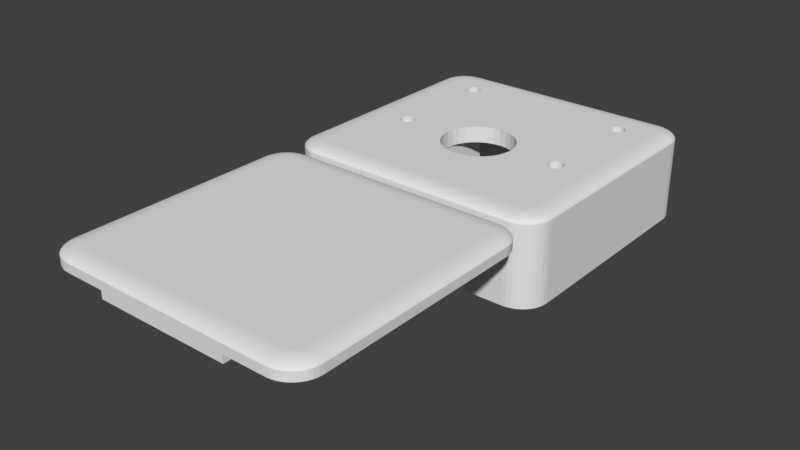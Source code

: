 # Source: CameraEnclosure.blend  (saved by Blender 2.78.0; exported with 4.5.12 LTS)
import bpy
from mathutils import Matrix  # noqa: F401  (used for matrix-valued properties, if any)

bpy.ops.wm.read_factory_settings(use_empty=True)
scene = bpy.context.scene
scene.name = 'Scene'

# ---- collections
col_collection_1 = bpy.data.collections.new('Collection 1'); scene.collection.children.link(col_collection_1)

# ---- world
world_world = bpy.data.worlds.new('World'); scene.world = world_world
world_world.color = (0.05088, 0.05088, 0.05088)
world_world.use_sun_shadow = False
world_world.sun_shadow_jitter_overblur = 0.0
world_world.cycles.sampling_method = 'MANUAL'

# ---- meshes
me_cylinder_006 = bpy.data.meshes.new('Cylinder.006')
me_cylinder_006.from_pydata([(-4.5, -4.5, 1.998), (-4.5, 14.22, 1.998), (4.5, -4.5, 1.998), (4.5, 14.22, 1.998), (12.15, 15.35, 10.57), (13.2, 14.32, 10.57), (13.95, 16.07, 10.57), (12.31, 15.33, 10.57), (12.47, 15.3, 10.57), (12.63, 15.23, 10.57), (12.77, 15.15, 10.57), (12.89, 15.05, 10.57), (13.0, 14.92, 10.57), (13.09, 14.79, 10.57), (13.15, 14.64, 10.57), (13.19, 14.48, 10.57), (13.2, 14.27, 5.627), (12.15, 15.35, 5.627), (13.19, 14.48, 5.627), (13.15, 14.64, 5.627), (13.09, 14.79, 5.627), (13.0, 14.92, 5.627), (12.89, 15.05, 5.627), (12.77, 15.15, 5.627), (12.63, 15.23, 5.627), (12.47, 15.3, 5.627), (12.31, 15.33, 5.627), (13.2, -9.156, 10.57), (12.15, -10.18, 10.57), (13.95, -10.9, 10.57), (13.19, -9.315, 10.57), (13.15, -9.471, 10.57), (13.09, -9.619, 10.57), (13.0, -9.756, 10.57), (12.89, -9.877, 10.57), (12.77, -9.982, 10.57), (12.63, -10.07, 10.57), (12.47, -10.13, 10.57), (12.31, -10.16, 10.57), (12.15, -10.18, 5.627), (13.2, -9.156, 5.627), (12.31, -10.16, 5.627), (12.47, -10.13, 5.627), (12.63, -10.07, 5.627), (12.77, -9.982, 5.627), (12.89, -9.877, 5.627), (13.0, -9.756, 5.627), (13.09, -9.619, 5.627), (13.15, -9.471, 5.627), (13.19, -9.315, 5.627), (-13.2, 14.32, 10.57), (-12.15, 15.35, 10.57), (-13.95, 16.07, 10.57), (-13.19, 14.48, 10.57), (-13.15, 14.64, 10.57), (-13.09, 14.79, 10.57), (-13.0, 14.92, 10.57), (-12.89, 15.05, 10.57), (-12.77, 15.15, 10.57), (-12.63, 15.23, 10.57), (-12.47, 15.3, 10.57), (-12.31, 15.33, 10.57), (-12.15, 15.35, 5.627), (-13.2, 14.32, 5.627), (-12.31, 15.33, 5.627), (-12.47, 15.3, 5.627), (-12.63, 15.23, 5.627), (-12.77, 15.15, 5.627), (-12.89, 15.05, 5.627), (-13.0, 14.92, 5.627), (-13.09, 14.79, 5.627), (-13.15, 14.64, 5.627), (-13.19, 14.48, 5.627), (-12.15, -10.18, 10.57), (-13.2, -9.156, 10.57), (-13.95, -10.9, 10.57), (-12.31, -10.16, 10.57), (-12.47, -10.13, 10.57), (-12.63, -10.07, 10.57), (-12.77, -9.982, 10.57), (-12.89, -9.877, 10.57), (-13.0, -9.756, 10.57), (-13.09, -9.619, 10.57), (-13.15, -9.471, 10.57), (-13.19, -9.315, 10.57), (-13.2, -9.156, 5.627), (-12.15, -10.18, 5.627), (-13.19, -9.315, 5.627), (-13.15, -9.471, 5.627), (-13.09, -9.619, 5.627), (-13.0, -9.756, 5.627), (-12.89, -9.877, 5.627), (-12.77, -9.982, 5.627), (-12.63, -10.07, 5.627), (-12.47, -10.13, 5.627), (-12.31, -10.16, 5.627), (16.6, 15.29, 10.57), (13.15, 18.62, 10.57), (14.16, 16.27, 10.57), (16.55, 15.81, 10.57), (16.43, 16.32, 10.57), (16.22, 16.8, 10.57), (15.94, 17.25, 10.57), (15.59, 17.65, 10.57), (15.17, 17.99, 10.57), (14.71, 18.26, 10.57), (14.21, 18.46, 10.57), (13.69, 18.58, 10.57), (13.15, -13.45, 10.57), (16.6, -10.12, 10.57), (14.16, -11.1, 10.57), (13.69, -13.41, 10.57), (14.21, -13.29, 10.57), (14.71, -13.09, 10.57), (15.17, -12.82, 10.57), (15.59, -12.48, 10.57), (15.94, -12.08, 10.57), (16.22, -11.63, 10.57), (16.43, -11.15, 10.57), (16.55, -10.64, 10.57), (-13.15, 18.62, 10.57), (-16.6, 15.29, 10.57), (-14.16, 16.27, 10.57), (-13.69, 18.58, 10.57), (-14.21, 18.46, 10.57), (-14.71, 18.26, 10.57), (-15.17, 17.99, 10.57), (-15.59, 17.65, 10.57), (-15.94, 17.25, 10.57), (-16.22, 16.8, 10.57), (-16.43, 16.32, 10.57), (-16.55, 15.81, 10.57), (-16.6, -10.12, 10.57), (-13.15, -13.45, 10.57), (-14.16, -11.1, 10.57), (-16.55, -10.64, 10.57), (-16.43, -11.15, 10.57), (-16.22, -11.63, 10.57), (-15.94, -12.08, 10.57), (-15.59, -12.48, 10.57), (-15.17, -12.82, 10.57), (-14.71, -13.09, 10.57), (-14.21, -13.29, 10.57), (-13.69, -13.41, 10.57), (13.05, 16.31, 2.384e-06), (13.15, 18.62, 0.8048), (13.07, 16.67, 0.00991), (13.08, 17.02, 0.03939), (13.1, 17.36, 0.08771), (13.11, 17.67, 0.1537), (13.12, 17.94, 0.2357), (13.13, 18.18, 0.3317), (13.14, 18.37, 0.4394), (13.14, 18.51, 0.5561), (13.15, 18.59, 0.6789), (14.2, 15.2, 2.384e-06), (16.6, 15.29, 0.8048), (14.57, 15.21, 0.00991), (14.94, 15.23, 0.03939), (15.29, 15.24, 0.08771), (15.61, 15.25, 0.1537), (15.89, 15.26, 0.2357), (16.14, 15.27, 0.3317), (16.33, 15.28, 0.4394), (16.48, 15.29, 0.5561), (16.57, 15.29, 0.6789), (13.31, 16.29, 2.384e-06), (13.69, 18.58, 0.8048), (13.37, 16.65, 0.00991), (13.43, 17.0, 0.03939), (13.48, 17.33, 0.08771), (13.53, 17.64, 0.1537), (13.58, 17.91, 0.2357), (13.61, 18.14, 0.3317), (13.65, 18.33, 0.4394), (13.67, 18.47, 0.5561), (13.68, 18.55, 0.6789), (13.47, 16.25, 2.384e-06), (14.21, 18.46, 0.8048), (13.59, 16.6, 0.00991), (13.7, 16.93, 0.03939), (13.81, 17.25, 0.08771), (13.91, 17.55, 0.1537), (14.0, 17.81, 0.2357), (14.07, 18.04, 0.3317), (14.13, 18.22, 0.4394), (14.18, 18.35, 0.5561), (14.2, 18.43, 0.6789), (13.62, 16.19, 2.384e-06), (14.71, 18.26, 0.8048), (13.79, 16.51, 0.00991), (13.96, 16.83, 0.03939), (14.12, 17.13, 0.08771), (14.26, 17.41, 0.1537), (14.39, 17.65, 0.2357), (14.5, 17.86, 0.3317), (14.59, 18.03, 0.4394), (14.66, 18.16, 0.5561), (14.7, 18.23, 0.6789), (13.76, 16.11, 2.384e-06), (15.17, 17.99, 0.8048), (13.98, 16.4, 0.00991), (14.2, 16.69, 0.03939), (14.4, 16.96, 0.08771), (14.59, 17.21, 0.1537), (14.76, 17.44, 0.2357), (14.9, 17.63, 0.3317), (15.02, 17.78, 0.4394), (15.11, 17.89, 0.5561), (15.16, 17.96, 0.6789), (13.88, 16.0, 2.384e-06), (15.59, 17.65, 0.8048), (14.15, 16.26, 0.00991), (14.41, 16.51, 0.03939), (14.66, 16.75, 0.08771), (14.88, 16.97, 0.1537), (15.09, 17.17, 0.2357), (15.26, 17.33, 0.3317), (15.4, 17.47, 0.4394), (15.5, 17.57, 0.5561), (15.56, 17.63, 0.6789), (13.99, 15.88, 2.384e-06), (15.94, 17.25, 0.8048), (14.3, 16.1, 0.00991), (14.59, 16.31, 0.03939), (14.87, 16.5, 0.08771), (15.13, 16.69, 0.1537), (15.37, 16.85, 0.2357), (15.57, 16.99, 0.3317), (15.73, 17.1, 0.4394), (15.84, 17.18, 0.5561), (15.91, 17.23, 0.6789), (14.08, 15.75, 2.384e-06), (16.22, 16.8, 0.8048), (14.41, 15.91, 0.00991), (14.74, 16.07, 0.03939), (15.05, 16.23, 0.08771), (15.34, 16.37, 0.1537), (15.59, 16.49, 0.2357), (15.81, 16.6, 0.3317), (15.99, 16.69, 0.4394), (16.11, 16.75, 0.5561), (16.19, 16.79, 0.6789), (14.14, 15.6, 2.384e-06), (16.43, 16.32, 0.8048), (14.5, 15.71, 0.00991), (14.85, 15.82, 0.03939), (15.18, 15.93, 0.08771), (15.48, 16.02, 0.1537), (15.76, 16.11, 0.2357), (15.99, 16.18, 0.3317), (16.18, 16.24, 0.4394), (16.31, 16.29, 0.5561), (16.4, 16.31, 0.6789), (14.18, 15.45, 2.384e-06), (16.55, 15.81, 0.8048), (14.55, 15.51, 0.00991), (14.91, 15.56, 0.03939), (15.26, 15.61, 0.08771), (15.57, 15.66, 0.1537), (15.86, 15.71, 0.2357), (16.1, 15.74, 0.3317), (16.29, 15.77, 0.4394), (16.44, 15.79, 0.5561), (16.52, 15.81, 0.6789), (14.2, -10.03, 2.384e-06), (16.6, -10.12, 0.8048), (14.57, -10.04, 0.00991), (14.94, -10.06, 0.03939), (15.29, -10.07, 0.08771), (15.61, -10.08, 0.1537), (15.89, -10.09, 0.2357), (16.14, -10.1, 0.3317), (16.33, -10.11, 0.4394), (16.48, -10.12, 0.5561), (16.57, -10.12, 0.6789), (13.05, -11.14, 2.384e-06), (13.15, -13.45, 0.8048), (13.07, -11.5, 0.00991), (13.08, -11.85, 0.03939), (13.1, -12.19, 0.08771), (13.11, -12.5, 0.1537), (13.12, -12.78, 0.2357), (13.13, -13.01, 0.3317), (13.14, -13.2, 0.4394), (13.14, -13.34, 0.5561), (13.15, -13.43, 0.6789), (14.18, -10.28, 2.384e-06), (16.55, -10.64, 0.8048), (14.55, -10.34, 0.00991), (14.91, -10.39, 0.03939), (15.26, -10.44, 0.08771), (15.57, -10.49, 0.1537), (15.86, -10.54, 0.2357), (16.1, -10.57, 0.3317), (16.29, -10.6, 0.4394), (16.44, -10.62, 0.5561), (16.52, -10.64, 0.6789), (14.14, -10.43, 2.384e-06), (16.43, -11.15, 0.8048), (14.5, -10.55, 0.00991), (14.85, -10.65, 0.03939), (15.18, -10.76, 0.08771), (15.48, -10.86, 0.1537), (15.76, -10.94, 0.2357), (15.99, -11.01, 0.3317), (16.18, -11.07, 0.4394), (16.31, -11.12, 0.5561), (16.4, -11.14, 0.6789), (14.08, -10.58, 2.384e-06), (16.22, -11.63, 0.8048), (14.41, -10.74, 0.00991), (14.74, -10.91, 0.03939), (15.05, -11.06, 0.08771), (15.34, -11.2, 0.1537), (15.59, -11.33, 0.2357), (15.81, -11.43, 0.3317), (15.99, -11.52, 0.4394), (16.11, -11.58, 0.5561), (16.19, -11.62, 0.6789), (13.99, -10.71, 2.384e-06), (15.94, -12.08, 0.8048), (14.3, -10.93, 0.00991), (14.59, -11.14, 0.03939), (14.87, -11.33, 0.08771), (15.13, -11.52, 0.1537), (15.37, -11.68, 0.2357), (15.57, -11.82, 0.3317), (15.73, -11.93, 0.4394), (15.84, -12.01, 0.5561), (15.91, -12.06, 0.6789), (13.88, -10.83, 2.384e-06), (15.59, -12.48, 0.8048), (14.15, -11.09, 0.00991), (14.41, -11.34, 0.03939), (14.66, -11.58, 0.08771), (14.88, -11.8, 0.1537), (15.09, -12.0, 0.2357), (15.26, -12.16, 0.3317), (15.4, -12.3, 0.4394), (15.5, -12.4, 0.5561), (15.56, -12.46, 0.6789), (13.76, -10.94, 2.384e-06), (15.17, -12.82, 0.8048), (13.98, -11.23, 0.00991), (14.2, -11.52, 0.03939), (14.4, -11.79, 0.08771), (14.59, -12.04, 0.1537), (14.76, -12.27, 0.2357), (14.9, -12.46, 0.3317), (15.02, -12.61, 0.4394), (15.11, -12.73, 0.5561), (15.16, -12.79, 0.6789), (13.62, -11.02, 2.384e-06), (14.71, -13.09, 0.8048), (13.79, -11.34, 0.00991), (13.96, -11.66, 0.03939), (14.12, -11.96, 0.08771), (14.26, -12.24, 0.1537), (14.39, -12.48, 0.2357), (14.5, -12.7, 0.3317), (14.59, -12.87, 0.4394), (14.66, -12.99, 0.5561), (14.7, -13.07, 0.6789), (13.47, -11.08, 2.384e-06), (14.21, -13.29, 0.8048), (13.59, -11.43, 0.00991), (13.7, -11.76, 0.03939), (13.81, -12.08, 0.08771), (13.91, -12.38, 0.1537), (14.0, -12.64, 0.2357), (14.07, -12.87, 0.3317), (14.13, -13.05, 0.4394), (14.18, -13.18, 0.5561), (14.2, -13.26, 0.6789), (13.31, -11.12, 2.384e-06), (13.69, -13.41, 0.8048), (13.37, -11.48, 0.00991), (13.43, -11.83, 0.03939), (13.48, -12.16, 0.08771), (13.53, -12.47, 0.1537), (13.58, -12.74, 0.2357), (13.61, -12.97, 0.3317), (13.65, -13.16, 0.4394), (13.67, -13.3, 0.5561), (13.68, -13.38, 0.6789), (-14.2, 15.2, 2.384e-06), (-16.6, 15.29, 0.8048), (-14.57, 15.21, 0.00991), (-14.94, 15.23, 0.03939), (-15.29, 15.24, 0.08771), (-15.61, 15.25, 0.1537), (-15.89, 15.26, 0.2357), (-16.14, 15.27, 0.3317), (-16.33, 15.28, 0.4394), (-16.48, 15.29, 0.5561), (-16.57, 15.29, 0.6789), (-13.05, 16.31, 2.384e-06), (-13.15, 18.62, 0.8048), (-13.07, 16.67, 0.00991), (-13.08, 17.02, 0.03939), (-13.1, 17.36, 0.08771), (-13.11, 17.67, 0.1537), (-13.12, 17.94, 0.2357), (-13.13, 18.18, 0.3317), (-13.14, 18.37, 0.4394), (-13.14, 18.51, 0.5561), (-13.15, 18.59, 0.6789), (-14.18, 15.45, 2.384e-06), (-16.55, 15.81, 0.8048), (-14.55, 15.51, 0.00991), (-14.91, 15.56, 0.03939), (-15.26, 15.61, 0.08771), (-15.57, 15.66, 0.1537), (-15.86, 15.71, 0.2357), (-16.1, 15.74, 0.3317), (-16.29, 15.77, 0.4394), (-16.44, 15.79, 0.5561), (-16.52, 15.81, 0.6789), (-14.14, 15.6, 2.384e-06), (-16.43, 16.32, 0.8048), (-14.5, 15.71, 0.00991), (-14.85, 15.82, 0.03939), (-15.18, 15.93, 0.08771), (-15.48, 16.02, 0.1537), (-15.76, 16.11, 0.2357), (-15.99, 16.18, 0.3317), (-16.18, 16.24, 0.4394), (-16.31, 16.29, 0.5561), (-16.4, 16.31, 0.6789), (-14.08, 15.75, 2.384e-06), (-16.22, 16.8, 0.8048), (-14.41, 15.91, 0.00991), (-14.74, 16.07, 0.03939), (-15.05, 16.23, 0.08771), (-15.34, 16.37, 0.1537), (-15.59, 16.49, 0.2357), (-15.81, 16.6, 0.3317), (-15.99, 16.69, 0.4394), (-16.11, 16.75, 0.5561), (-16.19, 16.79, 0.6789), (-13.99, 15.88, 2.384e-06), (-15.94, 17.25, 0.8048), (-14.3, 16.1, 0.00991), (-14.59, 16.31, 0.03939), (-14.87, 16.5, 0.08771), (-15.13, 16.69, 0.1537), (-15.37, 16.85, 0.2357), (-15.57, 16.99, 0.3317), (-15.73, 17.1, 0.4394), (-15.84, 17.18, 0.5561), (-15.91, 17.23, 0.6789), (-13.88, 16.0, 2.384e-06), (-15.59, 17.65, 0.8048), (-14.15, 16.26, 0.00991), (-14.41, 16.51, 0.03939), (-14.66, 16.75, 0.08771), (-14.88, 16.97, 0.1537), (-15.09, 17.17, 0.2357), (-15.26, 17.33, 0.3317), (-15.4, 17.47, 0.4394), (-15.5, 17.57, 0.5561), (-15.56, 17.63, 0.6789), (-13.76, 16.11, 2.384e-06), (-15.17, 17.99, 0.8048), (-13.98, 16.4, 0.00991), (-14.2, 16.69, 0.03939), (-14.4, 16.96, 0.08771), (-14.59, 17.21, 0.1537), (-14.76, 17.44, 0.2357), (-14.9, 17.63, 0.3317), (-15.02, 17.78, 0.4394), (-15.11, 17.89, 0.5561), (-15.16, 17.96, 0.6789), (-13.62, 16.19, 2.384e-06), (-14.71, 18.26, 0.8048), (-13.79, 16.51, 0.00991), (-13.96, 16.83, 0.03939), (-14.12, 17.13, 0.08771), (-14.26, 17.41, 0.1537), (-14.39, 17.65, 0.2357), (-14.5, 17.86, 0.3317), (-14.59, 18.03, 0.4394), (-14.66, 18.16, 0.5561), (-14.7, 18.23, 0.6789), (-13.47, 16.25, 2.384e-06), (-14.21, 18.46, 0.8048), (-13.59, 16.6, 0.00991), (-13.7, 16.93, 0.03939), (-13.81, 17.25, 0.08771), (-13.91, 17.55, 0.1537), (-14.0, 17.81, 0.2357), (-14.07, 18.04, 0.3317), (-14.13, 18.22, 0.4394), (-14.18, 18.35, 0.5561), (-14.2, 18.43, 0.6789), (-13.31, 16.29, 2.384e-06), (-13.69, 18.58, 0.8048), (-13.37, 16.65, 0.00991), (-13.43, 17.0, 0.03939), (-13.48, 17.33, 0.08771), (-13.53, 17.64, 0.1537), (-13.58, 17.91, 0.2357), (-13.61, 18.14, 0.3317), (-13.65, 18.33, 0.4394), (-13.67, 18.47, 0.5561), (-13.68, 18.55, 0.6789), (-13.05, -11.14, 2.384e-06), (-13.15, -13.45, 0.8048), (-13.07, -11.5, 0.00991), (-13.08, -11.85, 0.03939), (-13.1, -12.19, 0.08771), (-13.11, -12.5, 0.1537), (-13.12, -12.78, 0.2357), (-13.13, -13.01, 0.3317), (-13.14, -13.2, 0.4394), (-13.14, -13.34, 0.5561), (-13.15, -13.43, 0.6789), (-14.2, -10.03, 2.384e-06), (-16.6, -10.12, 0.8048), (-14.57, -10.04, 0.00991), (-14.94, -10.06, 0.03939), (-15.29, -10.07, 0.08771), (-15.61, -10.08, 0.1537), (-15.89, -10.09, 0.2357), (-16.14, -10.1, 0.3317), (-16.33, -10.11, 0.4394), (-16.48, -10.12, 0.5561), (-16.57, -10.12, 0.6789), (-13.31, -11.12, 2.384e-06), (-13.69, -13.41, 0.8048), (-13.37, -11.48, 0.00991), (-13.43, -11.83, 0.03939), (-13.48, -12.16, 0.08771), (-13.53, -12.47, 0.1537), (-13.58, -12.74, 0.2357), (-13.61, -12.97, 0.3317), (-13.65, -13.16, 0.4394), (-13.67, -13.3, 0.5561), (-13.68, -13.38, 0.6789), (-13.47, -11.08, 2.384e-06), (-14.21, -13.29, 0.8048), (-13.59, -11.43, 0.00991), (-13.7, -11.76, 0.03939), (-13.81, -12.08, 0.08771), (-13.91, -12.38, 0.1537), (-14.0, -12.64, 0.2357), (-14.07, -12.87, 0.3317), (-14.13, -13.05, 0.4394), (-14.18, -13.18, 0.5561), (-14.2, -13.26, 0.6789), (-13.62, -11.02, 2.384e-06), (-14.71, -13.09, 0.8048), (-13.79, -11.34, 0.00991), (-13.96, -11.66, 0.03939), (-14.12, -11.96, 0.08771), (-14.26, -12.24, 0.1537), (-14.39, -12.48, 0.2357), (-14.5, -12.7, 0.3317), (-14.59, -12.87, 0.4394), (-14.66, -12.99, 0.5561), (-14.7, -13.07, 0.6789), (-13.76, -10.94, 2.384e-06), (-15.17, -12.82, 0.8048), (-13.98, -11.23, 0.00991), (-14.2, -11.52, 0.03939), (-14.4, -11.79, 0.08771), (-14.59, -12.04, 0.1537), (-14.76, -12.27, 0.2357), (-14.9, -12.46, 0.3317), (-15.02, -12.61, 0.4394), (-15.11, -12.73, 0.5561), (-15.16, -12.79, 0.6789), (-13.88, -10.83, 2.384e-06), (-15.59, -12.48, 0.8048), (-14.15, -11.09, 0.00991), (-14.41, -11.34, 0.03939), (-14.66, -11.58, 0.08771), (-14.88, -11.8, 0.1537), (-15.09, -12.0, 0.2357), (-15.26, -12.16, 0.3317), (-15.4, -12.3, 0.4394), (-15.5, -12.4, 0.5561), (-15.56, -12.46, 0.6789), (-13.99, -10.71, 2.384e-06), (-15.94, -12.08, 0.8048), (-14.3, -10.93, 0.00991), (-14.59, -11.14, 0.03939), (-14.87, -11.33, 0.08771), (-15.13, -11.52, 0.1537), (-15.37, -11.68, 0.2357), (-15.57, -11.82, 0.3317), (-15.73, -11.93, 0.4394), (-15.84, -12.01, 0.5561), (-15.91, -12.06, 0.6789), (-14.08, -10.58, 2.384e-06), (-16.22, -11.63, 0.8048), (-14.41, -10.74, 0.00991), (-14.74, -10.91, 0.03939), (-15.05, -11.06, 0.08771), (-15.34, -11.2, 0.1537), (-15.59, -11.33, 0.2357), (-15.81, -11.43, 0.3317), (-15.99, -11.52, 0.4394), (-16.11, -11.58, 0.5561), (-16.19, -11.62, 0.6789), (-14.14, -10.43, 2.384e-06), (-16.43, -11.15, 0.8048), (-14.5, -10.55, 0.00991), (-14.85, -10.65, 0.03939), (-15.18, -10.76, 0.08771), (-15.48, -10.86, 0.1537), (-15.76, -10.94, 0.2357), (-15.99, -11.01, 0.3317), (-16.18, -11.07, 0.4394), (-16.31, -11.12, 0.5561), (-16.4, -11.14, 0.6789), (-14.18, -10.28, 2.384e-06), (-16.55, -10.64, 0.8048), (-14.55, -10.34, 0.00991), (-14.91, -10.39, 0.03939), (-15.26, -10.44, 0.08771), (-15.57, -10.49, 0.1537), (-15.86, -10.54, 0.2357), (-16.1, -10.57, 0.3317), (-16.29, -10.6, 0.4394), (-16.44, -10.62, 0.5561), (-16.52, -10.64, 0.6789), (3.658, -2.436, 2.384e-06), (-9.537e-07, 4.408, 1.907e-06), (-0.8584, 4.324, 2.384e-06), (-1.684, 4.073, 2.384e-06), (-4.065, -1.676, -2.384e-06), (-3.658, -2.436, 2.384e-06), (-4.315, -0.8502, 9.537e-06), (-3.111, -3.103, 4.768e-07), (-0.8584, -4.307, 2.384e-06), (-2.861e-06, -4.392, -9.537e-06), (-1.684, -4.057, 2.384e-06), (4.315, 0.8666, -2.384e-06), (2.445, 3.667, -5.245e-06), (4.4, 0.008195, 2.384e-06), (4.065, 1.692, -2.861e-06), (0.8584, -4.307, 2.384e-06), (-3.111, 3.119, 2.384e-06), (-2.445, 3.667, 2.384e-06), (-3.658, 2.453, 2.384e-06), (4.315, -0.8502, 2.384e-06), (2.445, -3.65, 1.907e-06), (3.111, -3.103, 2.384e-06), (4.065, -1.676, 2.384e-06), (4.386, -0.1311, 2.384e-06), (-4.4, 0.008199, 2.384e-06), (-4.386, -0.1311, 2.384e-06), (-2.445, -3.65, 2.384e-06), (-4.315, 0.8666, 4.768e-07), (3.111, 3.119, 2.861e-06), (1.684, -4.057, 2.384e-06), (3.658, 2.453, 1.907e-06), (-4.065, 1.692, 2.861e-06), (1.684, 4.073, -2.861e-06), (0.8584, 4.324, -6.676e-06), (-2.445, -3.65, 1.998), (-3.658, 2.453, 1.998), (-3.111, -3.103, 1.998), (-3.658, -2.436, 1.998), (-4.065, 1.692, 1.998), (-4.315, 0.8666, 1.998), (-4.065, -1.676, 1.998), (-4.4, 0.008199, 1.998), (-4.315, -0.8502, 1.998), (2.445, -3.65, 1.998), (1.684, -4.057, 1.998), (0.8584, -4.307, 1.998), (-2.861e-06, -4.392, 1.998), (-0.8584, -4.307, 1.998), (-1.684, -4.057, 1.998), (3.111, 3.119, 1.998), (-9.537e-07, 4.408, 1.998), (0.8584, 4.324, 1.998), (1.684, 4.073, 1.998), (2.445, 3.667, 1.998), (-0.8584, 4.324, 1.998), (-1.684, 4.073, 1.998), (-2.445, 3.667, 1.998), (-3.111, 3.119, 1.998), (4.315, 0.8666, 1.998), (4.4, 0.008195, 1.998), (4.065, 1.692, 1.998), (4.315, -0.8502, 1.998), (4.065, -1.676, 1.998), (3.658, -2.436, 1.998), (3.658, 2.453, 1.998), (3.111, -3.103, 1.998), (-4.5, -4.5, 5.627), (4.5, -4.5, 5.627), (-4.5, 14.22, 5.627), (-4.5, -0.2496, 5.627), (4.5, -0.2496, 5.627), (4.5, 14.22, 5.627), (-8.5, -10.18, 7.824), (-8.5, -13.45, 7.824), (8.5, -10.18, 7.824), (8.5, -13.45, 7.824), (-8.5, -13.45, 10.57), (-8.5, -10.18, 10.57), (8.5, -13.45, 10.57), (8.5, -10.18, 10.57), (4.5, 14.22, 3.813), (4.5, 6.72, 1.998), (4.5, -4.5, 3.813), (4.5, 6.72, 5.627), (4.5, -2.375, 5.627), (4.5, 6.72, 3.813), (4.5, -2.375, 3.813), (7.906, 14.22, 3.813), (7.906, 14.22, 1.998), (7.906, 6.72, 1.998), (7.906, 6.72, 5.627), (7.906, 14.24, 5.627), (7.906, 6.72, 3.813), (11.25, -0.5, 2.384e-06), (11.25, -0.5, 5.627), (10.5, 0.9, 2.384e-06), (10.5, 0.9, 5.627), (10.32, 0.8827, 2.384e-06), (10.32, 0.8827, 5.627), (10.16, 0.8315, 2.384e-06), (10.16, 0.8315, 5.627), (9.669, -0.3444, 2.384e-06), (9.669, -0.3444, 5.627), (9.752, -0.5, 2.384e-06), (9.752, -0.5, 5.627), (9.617, -0.1756, 2.384e-06), (9.617, -0.1756, 5.627), (9.864, -0.6364, 2.384e-06), (9.864, -0.6364, 5.627), (10.32, -0.8827, 2.384e-06), (10.32, -0.8827, 5.627), (10.5, -0.9, 2.384e-06), (10.5, -0.9, 5.627), (10.45, -0.8948, 5.627), (10.16, -0.8315, 2.384e-06), (10.16, -0.8315, 5.627), (11.38, 0.1756, 2.384e-06), (11.38, 0.1756, 5.627), (11.0, 0.7483, 2.384e-06), (11.0, 0.7483, 5.627), (11.4, 6.795e-08, 2.384e-06), (11.4, 6.795e-08, 5.627), (11.33, 0.3444, 2.384e-06), (11.33, 0.3444, 5.627), (10.68, -0.8827, 2.384e-06), (10.68, -0.8827, 5.627), (9.864, 0.6364, 2.384e-06), (9.921, 0.6834, 5.627), (9.864, 0.6364, 5.627), (10.0, 0.7483, 2.384e-06), (10.0, 0.7483, 5.627), (9.752, 0.5, 2.384e-06), (9.752, 0.5, 5.627), (11.38, -0.1756, 2.384e-06), (11.38, -0.1756, 5.627), (11.0, -0.7483, 2.384e-06), (11.0, -0.7483, 5.627), (11.14, -0.6364, 2.384e-06), (11.14, -0.6364, 5.627), (11.33, -0.3444, 2.384e-06), (11.33, -0.3444, 5.627), (9.6, 8.69e-07, 2.384e-06), (9.6, 8.69e-07, 5.627), (10.0, -0.7483, 2.384e-06), (10.0, -0.7483, 5.627), (9.617, 0.1756, 2.384e-06), (9.617, 0.1756, 5.627), (11.14, 0.6364, 2.384e-06), (11.14, 0.6364, 5.627), (10.84, -0.8315, 2.384e-06), (10.84, -0.8315, 5.627), (11.25, 0.5, 2.384e-06), (11.25, 0.5, 5.627), (9.669, 0.3444, 2.384e-06), (9.669, 0.3444, 5.627), (10.84, 0.8315, 2.384e-06), (10.84, 0.8315, 5.627), (10.68, 0.8827, 2.384e-06), (10.68, 0.8827, 5.627), (-9.752, -0.5, 1.55e-06), (-9.752, -0.5, 5.627), (-10.5, 0.9, 1.609e-06), (-10.5, 0.9, 5.627), (-10.68, 0.8827, 1.729e-06), (-10.68, 0.8827, 5.627), (-10.84, 0.8315, 1.729e-06), (-10.84, 0.8315, 5.627), (-11.33, -0.3444, 1.848e-06), (-11.33, -0.3444, 5.627), (-11.25, -0.5, 1.848e-06), (-11.25, -0.5, 5.627), (-11.38, -0.1756, 1.788e-06), (-11.38, -0.1756, 5.627), (-11.14, -0.6364, 1.729e-06), (-11.14, -0.6364, 5.627), (-10.68, -0.8827, 1.729e-06), (-10.68, -0.8827, 5.627), (-10.5, -0.9, 1.609e-06), (-10.5, -0.9, 5.627), (-10.84, -0.8315, 1.729e-06), (-10.84, -0.8315, 5.627), (-9.617, 0.1756, 1.49e-06), (-9.617, 0.1756, 5.627), (-10.0, 0.7483, 1.609e-06), (-10.0, 0.7483, 5.627), (-9.6, 6.795e-08, 1.49e-06), (-9.6, 6.795e-08, 5.627), (-9.669, 0.3444, 1.49e-06), (-9.669, 0.3444, 5.627), (-10.32, -0.8827, 1.609e-06), (-10.32, -0.8827, 5.627), (-9.668, 0.342, 5.627), (-11.14, 0.6364, 1.788e-06), (-11.14, 0.6364, 5.627), (-11.0, 0.7483, 1.788e-06), (-11.0, 0.7483, 5.627), (-11.25, 0.5, 1.848e-06), (-11.25, 0.5, 5.627), (-9.617, -0.1756, 1.49e-06), (-9.617, -0.1756, 5.627), (-10.0, -0.7483, 1.55e-06), (-10.0, -0.7483, 5.627), (-9.864, -0.6364, 1.55e-06), (-9.864, -0.6364, 5.627), (-9.669, -0.3444, 1.55e-06), (-9.669, -0.3444, 5.627), (-11.4, 8.69e-07, 1.848e-06), (-11.4, 8.69e-07, 5.627), (-11.0, -0.7483, 1.729e-06), (-11.0, -0.7483, 5.627), (-11.38, 0.1756, 1.848e-06), (-11.38, 0.1756, 5.627), (-9.864, 0.6364, 1.49e-06), (-9.864, 0.6364, 5.627), (-10.09, -0.7975, 5.627), (-10.16, -0.8315, 1.609e-06), (-10.16, -0.8315, 5.627), (-9.752, 0.5, 1.49e-06), (-9.752, 0.5, 5.627), (-11.33, 0.3444, 1.848e-06), (-11.33, 0.3444, 5.627), (-10.16, 0.8315, 1.609e-06), (-10.16, 0.8315, 5.627), (-10.32, 0.8827, 1.609e-06), (-10.32, 0.8827, 5.627), (11.25, 12.85, 2.444e-06), (11.25, 12.85, 5.627), (10.5, 14.25, 2.444e-06), (10.5, 14.25, 5.627), (10.32, 14.23, 2.444e-06), (10.32, 14.23, 5.627), (10.16, 14.18, 2.444e-06), (10.16, 14.18, 5.627), (9.669, 13.0, 2.444e-06), (9.669, 13.0, 5.627), (9.752, 12.85, 2.444e-06), (9.752, 12.85, 5.627), (9.617, 13.17, 2.444e-06), (9.617, 13.17, 5.627), (9.864, 12.71, 2.444e-06), (9.864, 12.71, 5.627), (10.32, 12.46, 2.444e-06), (10.32, 12.46, 5.627), (10.5, 12.45, 2.444e-06), (10.5, 12.45, 5.627), (10.16, 12.51, 2.444e-06), (10.16, 12.51, 5.627), (11.38, 13.52, 2.444e-06), (11.38, 13.52, 5.627), (11.0, 14.09, 2.444e-06), (11.0, 14.09, 5.627), (11.4, 13.35, 2.444e-06), (11.4, 13.35, 5.627), (11.33, 13.69, 2.444e-06), (11.33, 13.69, 5.627), (10.68, 12.46, 2.444e-06), (10.68, 12.46, 5.627), (9.864, 13.98, 2.444e-06), (9.864, 13.98, 5.627), (10.0, 14.09, 2.444e-06), (10.0, 14.09, 5.627), (9.752, 13.85, 2.444e-06), (9.752, 13.85, 5.627), (11.38, 13.17, 2.444e-06), (11.38, 13.17, 5.627), (11.0, 12.6, 2.444e-06), (11.0, 12.6, 5.627), (11.14, 12.71, 2.444e-06), (11.14, 12.71, 5.627), (11.33, 13.0, 2.444e-06), (11.33, 13.0, 5.627), (9.6, 13.35, 2.444e-06), (9.6, 13.35, 5.627), (10.0, 12.6, 2.444e-06), (10.0, 12.6, 5.627), (9.617, 13.52, 2.444e-06), (9.617, 13.52, 5.627), (11.14, 13.98, 2.444e-06), (11.14, 13.98, 5.627), (10.84, 12.51, 2.444e-06), (10.84, 12.51, 5.627), (11.25, 13.85, 2.444e-06), (11.25, 13.85, 5.627), (9.669, 13.69, 2.444e-06), (9.669, 13.69, 5.627), (10.84, 14.18, 2.444e-06), (10.84, 14.18, 5.627), (10.68, 14.23, 2.444e-06), (10.68, 14.23, 5.627), (-9.752, 12.85, 2.384e-06), (-9.752, 12.85, 5.627), (-10.5, 14.25, 2.384e-06), (-10.5, 14.25, 5.627), (-10.68, 14.23, 2.384e-06), (-10.68, 14.23, 5.627), (-10.84, 14.18, 2.384e-06), (-10.84, 14.18, 5.627), (-11.33, 13.0, 3.04e-06), (-11.33, 13.0, 5.627), (-11.25, 12.85, 3.04e-06), (-11.25, 12.85, 5.627), (-11.38, 13.17, 2.682e-06), (-11.38, 13.17, 5.627), (-11.14, 12.71, 1.609e-06), (-11.14, 12.71, 5.627), (-10.68, 12.46, 2.384e-06), (-10.68, 12.46, 5.627), (-10.5, 12.45, 5.96e-07), (-10.5, 12.45, 5.627), (-10.84, 12.51, 2.384e-06), (-10.84, 12.51, 5.627), (-9.617, 13.52, 2.384e-06), (-9.617, 13.52, 5.627), (-10.0, 14.09, 2.384e-06), (-10.0, 14.09, 5.627), (-9.6, 13.35, 2.384e-06), (-9.6, 13.35, 5.627), (-9.669, 13.69, 2.384e-06), (-9.669, 13.69, 5.627), (-10.32, 12.46, 3.636e-06), (-10.32, 12.46, 5.627), (-11.14, 13.98, 2.384e-06), (-11.14, 13.98, 5.627), (-11.0, 14.09, 2.384e-06), (-11.0, 14.09, 5.627), (-11.25, 13.85, 2.384e-06), (-11.25, 13.85, 5.627), (-9.617, 13.17, 2.384e-06), (-9.617, 13.17, 5.627), (-10.0, 12.6, 2.384e-06), (-10.0, 12.6, 5.627), (-9.864, 12.71, 2.384e-06), (-9.864, 12.71, 5.627), (-9.669, 13.0, 2.384e-06), (-9.669, 13.0, 5.627), (-11.4, 13.35, 2.444e-06), (-11.4, 13.35, 5.627), (-11.0, 12.6, 2.384e-06), (-11.0, 12.6, 5.627), (-11.38, 13.52, 2.384e-06), (-11.38, 13.52, 5.627), (-9.864, 13.98, 2.384e-06), (-9.864, 13.98, 5.627), (-10.16, 12.51, 2.205e-06), (-10.16, 12.51, 5.627), (-9.752, 13.85, 2.384e-06), (-9.752, 13.85, 5.627), (-11.33, 13.69, 2.384e-06), (-11.33, 13.69, 5.627), (-10.16, 14.18, 2.384e-06), (-10.16, 14.18, 5.627), (-10.32, 14.23, 2.384e-06), (-10.32, 14.23, 5.627)], [], [(0, 1, 696, 697, 694), (1, 3, 708, 699, 696), (2, 714, 709), (2, 0, 694, 695, 710), (1, 669, 667, 666, 663, 685, 684, 683, 682, 678, 679, 680, 681, 677, 692, 688, 686, 687, 3), (51, 62, 17, 4), (75, 74, 50, 52, 122, 121, 132, 134), (497, 123, 120, 398), (6, 5, 27, 29, 110, 109, 96, 98), (28, 39, 86, 73, 705, 700, 702, 707), (96, 109, 266, 156), (29, 28, 707, 706, 108, 110), (52, 51, 4, 6, 98, 97, 120, 122), (288, 119, 118, 299), (5, 16, 40, 27), (74, 85, 63, 50), (25, 26, 16), (4, 7, 6), (7, 8, 6), (8, 9, 6), (9, 10, 6), (10, 11, 6), (11, 12, 6), (12, 13, 6), (13, 14, 6), (14, 15, 6), (15, 5, 6), (27, 30, 29), (30, 31, 29), (31, 32, 29), (32, 33, 29), (33, 34, 29), (34, 35, 29), (35, 36, 29), (36, 37, 29), (37, 38, 29), (38, 28, 29), (50, 53, 52), (53, 54, 52), (54, 55, 52), (55, 56, 52), (56, 57, 52), (57, 58, 52), (58, 59, 52), (59, 60, 52), (60, 61, 52), (61, 51, 52), (73, 76, 75), (76, 77, 75), (77, 78, 75), (78, 79, 75), (79, 80, 75), (80, 81, 75), (81, 82, 75), (82, 83, 75), (83, 84, 75), (84, 74, 75), (4, 17, 26, 7), (7, 26, 25, 8), (8, 25, 24, 9), (9, 24, 23, 10), (10, 23, 22, 11), (11, 22, 21, 12), (12, 21, 20, 13), (13, 20, 19, 14), (14, 19, 18, 15), (15, 18, 16, 5), (39, 28, 38, 41), (41, 38, 37, 42), (42, 37, 36, 43), (43, 36, 35, 44), (44, 35, 34, 45), (45, 34, 33, 46), (46, 33, 32, 47), (47, 32, 31, 48), (48, 31, 30, 49), (49, 30, 27, 40), (85, 74, 84, 87), (87, 84, 83, 88), (88, 83, 82, 89), (89, 82, 81, 90), (90, 81, 80, 91), (91, 80, 79, 92), (92, 79, 78, 93), (93, 78, 77, 94), (94, 77, 76, 95), (95, 76, 73, 86), (62, 51, 61, 64), (64, 61, 60, 65), (65, 60, 59, 66), (66, 59, 58, 67), (67, 58, 57, 68), (68, 57, 56, 69), (69, 56, 55, 70), (70, 55, 54, 71), (71, 54, 53, 72), (72, 53, 50, 63), (107, 167, 145, 97), (96, 99, 98), (99, 100, 98), (100, 101, 98), (101, 102, 98), (102, 103, 98), (103, 104, 98), (104, 105, 98), (105, 106, 98), (106, 107, 98), (107, 97, 98), (108, 111, 110), (111, 112, 110), (112, 113, 110), (113, 114, 110), (114, 115, 110), (115, 116, 110), (116, 117, 110), (117, 118, 110), (118, 119, 110), (119, 109, 110), (120, 123, 122), (123, 124, 122), (124, 125, 122), (125, 126, 122), (126, 127, 122), (127, 128, 122), (128, 129, 122), (129, 130, 122), (130, 131, 122), (131, 121, 122), (132, 135, 134), (135, 136, 134), (136, 137, 134), (137, 138, 134), (138, 139, 134), (139, 140, 134), (140, 141, 134), (141, 142, 134), (142, 143, 134), (143, 133, 134), (106, 178, 167, 107), (266, 109, 119, 288), (99, 255, 244, 100), (100, 244, 233, 101), (101, 233, 222, 102), (102, 222, 211, 103), (103, 211, 200, 104), (104, 200, 189, 105), (105, 189, 178, 106), (120, 97, 145, 398), (376, 111, 108, 277), (299, 118, 117, 310), (310, 117, 116, 321), (321, 116, 115, 332), (332, 115, 114, 343), (343, 114, 113, 354), (354, 113, 112, 365), (365, 112, 111, 376), (387, 121, 131, 409), (108, 706, 703, 701, 704, 133, 508, 277), (618, 135, 132, 519), (541, 142, 141, 552), (552, 141, 140, 563), (563, 140, 139, 574), (574, 139, 138, 585), (585, 138, 137, 596), (596, 137, 136, 607), (607, 136, 135, 618), (530, 143, 142, 541), (132, 121, 387, 519), (420, 130, 129, 431), (431, 129, 128, 442), (442, 128, 127, 453), (453, 127, 126, 464), (464, 126, 125, 475), (475, 125, 124, 486), (486, 124, 123, 497), (508, 133, 143, 530), (409, 131, 130, 420), (96, 156, 255, 99), (155, 254, 256, 157), (157, 256, 257, 158), (158, 257, 258, 159), (159, 258, 259, 160), (160, 259, 260, 161), (161, 260, 261, 162), (162, 261, 262, 163), (163, 262, 263, 164), (164, 263, 264, 165), (165, 264, 255, 156), (254, 243, 245, 256), (256, 245, 246, 257), (257, 246, 247, 258), (258, 247, 248, 259), (259, 248, 249, 260), (260, 249, 250, 261), (261, 250, 251, 262), (262, 251, 252, 263), (263, 252, 253, 264), (264, 253, 244, 255), (243, 232, 234, 245), (245, 234, 235, 246), (246, 235, 236, 247), (247, 236, 237, 248), (248, 237, 238, 249), (249, 238, 239, 250), (250, 239, 240, 251), (251, 240, 241, 252), (252, 241, 242, 253), (253, 242, 233, 244), (232, 221, 223, 234), (234, 223, 224, 235), (235, 224, 225, 236), (236, 225, 226, 237), (237, 226, 227, 238), (238, 227, 228, 239), (239, 228, 229, 240), (240, 229, 230, 241), (241, 230, 231, 242), (242, 231, 222, 233), (221, 210, 212, 223), (223, 212, 213, 224), (224, 213, 214, 225), (225, 214, 215, 226), (226, 215, 216, 227), (227, 216, 217, 228), (228, 217, 218, 229), (229, 218, 219, 230), (230, 219, 220, 231), (231, 220, 211, 222), (210, 199, 201, 212), (212, 201, 202, 213), (213, 202, 203, 214), (214, 203, 204, 215), (215, 204, 205, 216), (216, 205, 206, 217), (217, 206, 207, 218), (218, 207, 208, 219), (219, 208, 209, 220), (220, 209, 200, 211), (199, 188, 190, 201), (201, 190, 191, 202), (202, 191, 192, 203), (203, 192, 193, 204), (204, 193, 194, 205), (205, 194, 195, 206), (206, 195, 196, 207), (207, 196, 197, 208), (208, 197, 198, 209), (209, 198, 189, 200), (188, 177, 179, 190), (190, 179, 180, 191), (191, 180, 181, 192), (192, 181, 182, 193), (193, 182, 183, 194), (194, 183, 184, 195), (195, 184, 185, 196), (196, 185, 186, 197), (197, 186, 187, 198), (198, 187, 178, 189), (177, 166, 168, 179), (179, 168, 169, 180), (180, 169, 170, 181), (181, 170, 171, 182), (182, 171, 172, 183), (183, 172, 173, 184), (184, 173, 174, 185), (185, 174, 175, 186), (186, 175, 176, 187), (187, 176, 167, 178), (166, 144, 146, 168), (168, 146, 147, 169), (169, 147, 148, 170), (170, 148, 149, 171), (171, 149, 150, 172), (172, 150, 151, 173), (173, 151, 152, 174), (174, 152, 153, 175), (175, 153, 154, 176), (176, 154, 145, 167), (287, 265, 267, 289), (289, 267, 268, 290), (290, 268, 269, 291), (291, 269, 270, 292), (292, 270, 271, 293), (293, 271, 272, 294), (294, 272, 273, 295), (295, 273, 274, 296), (296, 274, 275, 297), (297, 275, 266, 288), (298, 287, 289, 300), (300, 289, 290, 301), (301, 290, 291, 302), (302, 291, 292, 303), (303, 292, 293, 304), (304, 293, 294, 305), (305, 294, 295, 306), (306, 295, 296, 307), (307, 296, 297, 308), (308, 297, 288, 299), (309, 298, 300, 311), (311, 300, 301, 312), (312, 301, 302, 313), (313, 302, 303, 314), (314, 303, 304, 315), (315, 304, 305, 316), (316, 305, 306, 317), (317, 306, 307, 318), (318, 307, 308, 319), (319, 308, 299, 310), (320, 309, 311, 322), (322, 311, 312, 323), (323, 312, 313, 324), (324, 313, 314, 325), (325, 314, 315, 326), (326, 315, 316, 327), (327, 316, 317, 328), (328, 317, 318, 329), (329, 318, 319, 330), (330, 319, 310, 321), (331, 320, 322, 333), (333, 322, 323, 334), (334, 323, 324, 335), (335, 324, 325, 336), (336, 325, 326, 337), (337, 326, 327, 338), (338, 327, 328, 339), (339, 328, 329, 340), (340, 329, 330, 341), (341, 330, 321, 332), (342, 331, 333, 344), (344, 333, 334, 345), (345, 334, 335, 346), (346, 335, 336, 347), (347, 336, 337, 348), (348, 337, 338, 349), (349, 338, 339, 350), (350, 339, 340, 351), (351, 340, 341, 352), (352, 341, 332, 343), (353, 342, 344, 355), (355, 344, 345, 356), (356, 345, 346, 357), (357, 346, 347, 358), (358, 347, 348, 359), (359, 348, 349, 360), (360, 349, 350, 361), (361, 350, 351, 362), (362, 351, 352, 363), (363, 352, 343, 354), (364, 353, 355, 366), (366, 355, 356, 367), (367, 356, 357, 368), (368, 357, 358, 369), (369, 358, 359, 370), (370, 359, 360, 371), (371, 360, 361, 372), (372, 361, 362, 373), (373, 362, 363, 374), (374, 363, 354, 365), (375, 364, 366, 377), (377, 366, 367, 378), (378, 367, 368, 379), (379, 368, 369, 380), (380, 369, 370, 381), (381, 370, 371, 382), (382, 371, 372, 383), (383, 372, 373, 384), (384, 373, 374, 385), (385, 374, 365, 376), (276, 375, 377, 278), (278, 377, 378, 279), (279, 378, 379, 280), (280, 379, 380, 281), (281, 380, 381, 282), (282, 381, 382, 283), (283, 382, 383, 284), (284, 383, 384, 285), (285, 384, 385, 286), (286, 385, 376, 277), (529, 507, 509, 531), (531, 509, 510, 532), (532, 510, 511, 533), (533, 511, 512, 534), (534, 512, 513, 535), (535, 513, 514, 536), (536, 514, 515, 537), (537, 515, 516, 538), (538, 516, 517, 539), (539, 517, 508, 530), (540, 529, 531, 542), (542, 531, 532, 543), (543, 532, 533, 544), (544, 533, 534, 545), (545, 534, 535, 546), (546, 535, 536, 547), (547, 536, 537, 548), (548, 537, 538, 549), (549, 538, 539, 550), (550, 539, 530, 541), (551, 540, 542, 553), (553, 542, 543, 554), (554, 543, 544, 555), (555, 544, 545, 556), (556, 545, 546, 557), (557, 546, 547, 558), (558, 547, 548, 559), (559, 548, 549, 560), (560, 549, 550, 561), (561, 550, 541, 552), (562, 551, 553, 564), (564, 553, 554, 565), (565, 554, 555, 566), (566, 555, 556, 567), (567, 556, 557, 568), (568, 557, 558, 569), (569, 558, 559, 570), (570, 559, 560, 571), (571, 560, 561, 572), (572, 561, 552, 563), (573, 562, 564, 575), (575, 564, 565, 576), (576, 565, 566, 577), (577, 566, 567, 578), (578, 567, 568, 579), (579, 568, 569, 580), (580, 569, 570, 581), (581, 570, 571, 582), (582, 571, 572, 583), (583, 572, 563, 574), (584, 573, 575, 586), (586, 575, 576, 587), (587, 576, 577, 588), (588, 577, 578, 589), (589, 578, 579, 590), (590, 579, 580, 591), (591, 580, 581, 592), (592, 581, 582, 593), (593, 582, 583, 594), (594, 583, 574, 585), (595, 584, 586, 597), (597, 586, 587, 598), (598, 587, 588, 599), (599, 588, 589, 600), (600, 589, 590, 601), (601, 590, 591, 602), (602, 591, 592, 603), (603, 592, 593, 604), (604, 593, 594, 605), (605, 594, 585, 596), (606, 595, 597, 608), (608, 597, 598, 609), (609, 598, 599, 610), (610, 599, 600, 611), (611, 600, 601, 612), (612, 601, 602, 613), (613, 602, 603, 614), (614, 603, 604, 615), (615, 604, 605, 616), (616, 605, 596, 607), (617, 606, 608, 619), (619, 608, 609, 620), (620, 609, 610, 621), (621, 610, 611, 622), (622, 611, 612, 623), (623, 612, 613, 624), (624, 613, 614, 625), (625, 614, 615, 626), (626, 615, 616, 627), (627, 616, 607, 618), (518, 617, 619, 520), (520, 619, 620, 521), (521, 620, 621, 522), (522, 621, 622, 523), (523, 622, 623, 524), (524, 623, 624, 525), (525, 624, 625, 526), (526, 625, 626, 527), (527, 626, 627, 528), (528, 627, 618, 519), (408, 386, 388, 410), (410, 388, 389, 411), (411, 389, 390, 412), (412, 390, 391, 413), (413, 391, 392, 414), (414, 392, 393, 415), (415, 393, 394, 416), (416, 394, 395, 417), (417, 395, 396, 418), (418, 396, 387, 409), (419, 408, 410, 421), (421, 410, 411, 422), (422, 411, 412, 423), (423, 412, 413, 424), (424, 413, 414, 425), (425, 414, 415, 426), (426, 415, 416, 427), (427, 416, 417, 428), (428, 417, 418, 429), (429, 418, 409, 420), (430, 419, 421, 432), (432, 421, 422, 433), (433, 422, 423, 434), (434, 423, 424, 435), (435, 424, 425, 436), (436, 425, 426, 437), (437, 426, 427, 438), (438, 427, 428, 439), (439, 428, 429, 440), (440, 429, 420, 431), (441, 430, 432, 443), (443, 432, 433, 444), (444, 433, 434, 445), (445, 434, 435, 446), (446, 435, 436, 447), (447, 436, 437, 448), (448, 437, 438, 449), (449, 438, 439, 450), (450, 439, 440, 451), (451, 440, 431, 442), (452, 441, 443, 454), (454, 443, 444, 455), (455, 444, 445, 456), (456, 445, 446, 457), (457, 446, 447, 458), (458, 447, 448, 459), (459, 448, 449, 460), (460, 449, 450, 461), (461, 450, 451, 462), (462, 451, 442, 453), (463, 452, 454, 465), (465, 454, 455, 466), (466, 455, 456, 467), (467, 456, 457, 468), (468, 457, 458, 469), (469, 458, 459, 470), (470, 459, 460, 471), (471, 460, 461, 472), (472, 461, 462, 473), (473, 462, 453, 464), (474, 463, 465, 476), (476, 465, 466, 477), (477, 466, 467, 478), (478, 467, 468, 479), (479, 468, 469, 480), (480, 469, 470, 481), (481, 470, 471, 482), (482, 471, 472, 483), (483, 472, 473, 484), (484, 473, 464, 475), (485, 474, 476, 487), (487, 476, 477, 488), (488, 477, 478, 489), (489, 478, 479, 490), (490, 479, 480, 491), (491, 480, 481, 492), (492, 481, 482, 493), (493, 482, 483, 494), (494, 483, 484, 495), (495, 484, 475, 486), (496, 485, 487, 498), (498, 487, 488, 499), (499, 488, 489, 500), (500, 489, 490, 501), (501, 490, 491, 502), (502, 491, 492, 503), (503, 492, 493, 504), (504, 493, 494, 505), (505, 494, 495, 506), (506, 495, 486, 497), (397, 496, 498, 399), (399, 498, 499, 400), (400, 499, 500, 401), (401, 500, 501, 402), (402, 501, 502, 403), (403, 502, 503, 404), (404, 503, 504, 405), (405, 504, 505, 406), (406, 505, 506, 407), (407, 506, 497, 398), (265, 155, 157, 267), (267, 157, 158, 268), (268, 158, 159, 269), (269, 159, 160, 270), (270, 160, 161, 271), (271, 161, 162, 272), (272, 162, 163, 273), (273, 163, 164, 274), (274, 164, 165, 275), (275, 165, 156, 266), (144, 397, 399, 146), (146, 399, 400, 147), (147, 400, 401, 148), (148, 401, 402, 149), (149, 402, 403, 150), (150, 403, 404, 151), (151, 404, 405, 152), (152, 405, 406, 153), (153, 406, 407, 154), (154, 407, 398, 145), (277, 508, 517, 286), (286, 517, 516, 285), (285, 516, 515, 284), (284, 515, 514, 283), (283, 514, 513, 282), (282, 513, 512, 281), (281, 512, 511, 280), (280, 511, 510, 279), (279, 510, 509, 278), (278, 509, 507, 276), (519, 387, 396, 528), (528, 396, 395, 527), (527, 395, 394, 526), (526, 394, 393, 525), (525, 393, 392, 524), (524, 392, 391, 523), (523, 391, 390, 522), (522, 390, 389, 521), (521, 389, 388, 520), (520, 388, 386, 518), (507, 529, 540, 551, 562, 573, 584, 595, 606, 617, 518, 653, 634, 632, 633, 635, 654, 638, 636, 637, 643, 657, 648, 649, 628, 650, 647, 651, 265, 287, 298, 309, 320, 331, 342, 353, 364, 375, 276), (40, 698, 712, 695, 694, 697, 85, 87, 88, 89, 90, 91, 92, 93, 94, 95, 86, 39, 41, 42, 43, 44, 45, 46, 47, 48, 49), (265, 651, 641, 769, 733, 729, 731, 735, 771, 742, 737, 739, 752, 777, 763, 765, 721, 767, 761, 748), (647, 689, 687, 641, 651), (649, 693, 691, 628), (628, 691, 690, 650), (655, 667, 669, 652), (639, 686, 688, 642), (641, 687, 686, 639), (658, 692, 677, 656), (629, 678, 682, 630), (636, 675, 674, 637), (646, 663, 666, 659), (637, 674, 673, 643), (630, 682, 683, 631), (656, 677, 681, 640), (654, 662, 676, 638), (640, 681, 680, 660), (648, 671, 693, 649), (645, 684, 685, 644), (659, 666, 667, 655), (657, 672, 671, 648), (635, 664, 662, 654), (632, 668, 665, 633), (661, 679, 678, 629), (642, 688, 692, 658), (652, 669, 670, 634, 653), (650, 690, 689, 647), (638, 676, 675, 636), (631, 683, 684, 645), (660, 680, 679, 661), (643, 673, 672, 657), (634, 670, 668, 632), (644, 685, 663, 646), (633, 665, 664, 635), (669, 1, 0, 2, 709, 3, 687, 689, 690, 691, 693, 671, 672, 673, 674, 675, 676, 662, 664, 665, 668, 670), (702, 703, 706, 707), (701, 700, 705, 704), (700, 701, 703, 702), (704, 705, 73, 75, 134, 133), (63, 964, 968, 976, 954, 950, 952, 924, 922, 920, 980, 978, 942, 970, 974, 946, 940, 944, 696), (85, 697, 696, 819, 810, 814, 827, 833, 788, 831, 829, 842), (71, 72, 63), (69, 70, 63), (67, 68, 63), (65, 66, 63), (62, 64, 63), (26, 17, 16), (24, 25, 16), (22, 23, 16), (20, 21, 16), (18, 19, 16), (719, 718, 16, 880, 892, 898, 854, 896, 894, 908, 884, 872, 870, 874, 902, 868, 864, 862, 866, 900), (63, 64, 65), (70, 71, 63), (66, 67, 63), (17, 62, 699), (22, 16, 21), (19, 20, 16), (699, 16, 17), (69, 63, 68), (62, 696, 699), (23, 24, 16), (696, 62, 63), (699, 708, 715, 719), (2, 710, 714), (714, 712, 698), (714, 710, 712), (710, 695, 712), (711, 713, 698), (709, 713, 720, 717), (3, 709, 717, 716), (713, 711, 718, 720), (709, 714, 713), (714, 698, 713), (719, 715, 718), (718, 715, 720), (715, 716, 720), (717, 720, 716), (708, 3, 716, 715), (40, 741, 738, 743, 772, 736, 732, 730, 734, 770, 774, 782, 760, 756, 755, 718, 698), (698, 718, 711), (16, 718, 755, 758, 728, 726, 724, 786, 784, 747, 776, 780, 751, 745, 749, 762, 768, 722, 766, 764, 778, 753, 740, 741, 40), (761, 762, 749, 748), (765, 766, 722, 721), (721, 722, 768, 767), (773, 774, 770, 769), (744, 745, 751, 750), (748, 749, 745, 744), (779, 780, 776, 775), (723, 724, 726, 725), (737, 738, 741, 740, 739), (759, 760, 782, 781), (739, 740, 753, 752), (725, 726, 728, 727), (775, 776, 747, 746), (771, 772, 743, 742), (746, 747, 784, 783), (763, 764, 766, 765), (757, 758, 755, 756, 754), (781, 782, 774, 773), (777, 778, 764, 763), (735, 736, 772, 771), (729, 730, 732, 731), (785, 786, 724, 723), (750, 751, 780, 779), (769, 770, 734, 733), (767, 768, 762, 761), (742, 743, 738, 737), (727, 728, 758, 757), (783, 784, 786, 785), (752, 753, 778, 777), (733, 734, 730, 729), (754, 756, 760, 759), (748, 744, 750, 779, 775, 746, 783, 785, 723, 725, 727, 757, 754, 759, 781, 773, 769, 641, 639, 642, 658, 656, 640, 660, 661, 629, 630, 631, 645, 644, 646, 659, 655, 652, 813, 809, 815, 845, 840, 811, 849, 851, 789, 791, 793, 822, 820, 824, 847, 838, 834, 518, 386, 963, 929, 925, 927, 931, 965, 937, 933, 935, 947, 971, 957, 959, 917, 961, 955, 943, 899, 865, 861, 863, 867, 901, 873, 869, 871, 883, 907, 893, 895, 853, 897, 891, 879, 155, 265), (731, 732, 736, 735), (826, 827, 814, 813), (830, 831, 788, 787), (787, 788, 833, 832), (838, 839, 835, 834), (809, 810, 819, 816, 815), (813, 814, 810, 809), (845, 846, 841, 840), (789, 790, 792, 791), (803, 804, 806, 805), (824, 825, 848, 847), (805, 806, 818, 817), (791, 792, 794, 793), (840, 841, 812, 811), (836, 837, 808, 807), (811, 812, 850, 849), (828, 829, 831, 830), (518, 834, 799, 795, 797, 801, 836, 807, 803, 805, 817, 843, 828, 830, 787, 832, 826, 813, 652, 653), (822, 823, 821, 820), (847, 848, 839, 838), (843, 844, 842, 829, 828), (801, 802, 837, 836), (795, 796, 798, 797), (851, 852, 790, 789), (815, 816, 846, 845), (834, 835, 800, 799), (832, 833, 827, 826), (807, 808, 804, 803), (793, 794, 823, 822), (849, 850, 852, 851), (817, 818, 844, 843), (799, 800, 796, 795), (820, 821, 825, 824), (797, 798, 802, 801), (891, 892, 880, 879), (895, 896, 854, 853), (853, 854, 898, 897), (903, 904, 900, 899), (875, 876, 882, 881), (879, 880, 876, 875), (909, 910, 906, 905), (855, 856, 858, 857), (869, 870, 872, 871), (889, 890, 912, 911), (871, 872, 884, 883), (900, 904, 912, 890, 886, 888, 860, 858, 856, 916, 914, 878, 906, 910, 882, 876, 880, 16, 719), (857, 858, 860, 859), (905, 906, 878, 877), (901, 902, 874, 873), (877, 878, 914, 913), (893, 894, 896, 895), (155, 879, 875, 881, 909, 905, 877, 913, 915, 855, 857, 859, 887, 885, 889, 911, 903, 899, 386, 408, 419, 430, 441, 452, 463, 474, 485, 496, 397, 144, 166, 177, 188, 199, 210, 221, 232, 243, 254), (887, 888, 886, 885), (911, 912, 904, 903), (907, 908, 894, 893), (867, 868, 902, 901), (861, 862, 864, 863), (915, 916, 856, 855), (881, 882, 910, 909), (899, 900, 866, 865), (897, 898, 892, 891), (873, 874, 870, 869), (859, 860, 888, 887), (913, 914, 916, 915), (883, 884, 908, 907), (865, 866, 862, 861), (885, 886, 890, 889), (863, 864, 868, 867), (955, 956, 944, 943), (959, 960, 918, 917), (917, 918, 962, 961), (967, 968, 964, 963), (939, 940, 946, 945), (943, 944, 940, 939), (973, 974, 970, 969), (919, 920, 922, 921), (933, 934, 936, 935), (953, 954, 976, 975), (935, 936, 948, 947), (921, 922, 924, 923), (969, 970, 942, 941), (696, 944, 956, 962, 918, 960, 958, 972, 948, 936, 934, 938, 966, 932, 928, 926, 930, 964, 63, 85, 842, 844, 818, 806, 804, 808, 837, 802, 798, 796, 800, 835, 839, 848, 825, 821, 823, 794, 792, 790, 852, 850, 812, 841, 846, 816, 819), (965, 966, 938, 937), (941, 942, 978, 977), (957, 958, 960, 959), (899, 943, 939, 945, 973, 969, 941, 977, 979, 919, 921, 923, 951, 949, 953, 975, 967, 963, 386), (951, 952, 950, 949), (975, 976, 968, 967), (971, 972, 958, 957), (931, 932, 966, 965), (925, 926, 928, 927), (979, 980, 920, 919), (945, 946, 974, 973), (963, 964, 930, 929), (961, 962, 956, 955), (937, 938, 934, 933), (923, 924, 952, 951), (977, 978, 980, 979), (947, 948, 972, 971), (929, 930, 926, 925), (949, 950, 954, 953), (927, 928, 932, 931)])
me_cylinder_006.use_remesh_preserve_volume = False
me_cylinder_006.use_remesh_preserve_attributes = False
me_cylinder_006.use_mirror_vertex_groups = False
me_cylinder_006.update()
me_cylinder_016 = bpy.data.meshes.new('Cylinder.016')
me_cylinder_016.from_pydata([(7.814, 11.24, -1.568), (7.814, 11.24, -2.715), (-7.752, 11.24, -1.568), (-7.752, 11.24, -2.715), (7.814, 12.63, -1.568), (7.814, 12.63, -2.715), (-7.752, 12.63, -1.568), (-7.752, 12.63, -2.715), (11.81, -12.62, -1.361), (11.81, -12.62, -2.715), (8.521, -12.62, -1.361), (8.521, -12.62, -2.715), (11.81, -11.23, -1.361), (11.81, -11.23, -2.715), (8.521, -11.23, -1.361), (8.521, -11.23, -2.715), (-8.521, -12.62, -1.361), (-8.521, -12.62, -2.715), (-11.81, -12.62, -1.361), (-11.81, -12.62, -2.715), (-8.521, -11.23, -1.361), (-8.521, -11.23, -2.715), (-11.81, -11.23, -1.361), (-11.81, -11.23, -2.715), (11.65, -0.7068, -1.361), (11.65, -0.7068, -2.715), (11.65, 8.787, -1.361), (11.65, 8.787, -2.715), (13.04, -0.7068, -1.361), (13.04, -0.7068, -2.715), (13.04, 8.787, -1.361), (13.04, 8.787, -2.715), (-13.04, -0.7068, -1.361), (-13.04, -0.7068, -2.715), (-13.04, 8.787, -1.361), (-13.04, 8.787, -2.715), (-11.65, -0.7068, -1.361), (-11.65, -0.7068, -2.715), (-11.65, 8.787, -1.361), (-11.65, 8.787, -2.715), (10.5, -1.647, -3.104), (10.68, -1.665, -3.104), (10.86, -1.719, -3.104), (11.02, -1.805, -3.104), (11.16, -1.922, -3.104), (11.28, -2.064, -3.104), (11.37, -2.226, -3.104), (11.42, -2.402, -3.104), (11.44, -2.585, -3.104), (11.42, -2.768, -3.104), (11.37, -2.943, -3.104), (11.28, -3.106, -3.104), (11.16, -3.248, -3.104), (11.02, -3.364, -3.104), (10.86, -3.451, -3.104), (10.68, -3.504, -3.104), (10.5, -3.522, -3.104), (10.32, -3.504, -3.104), (10.14, -3.451, -3.104), (9.979, -3.364, -3.104), (9.837, -3.248, -3.104), (9.72, -3.106, -3.104), (9.634, -2.943, -3.104), (9.581, -2.768, -3.104), (9.562, -2.585, -3.104), (9.581, -2.402, -3.104), (9.634, -2.226, -3.104), (9.72, -2.064, -3.104), (9.837, -1.922, -3.104), (9.979, -1.805, -3.104), (10.14, -1.719, -3.104), (10.32, -1.665, -3.104), (10.5, -0.7097, -5.645), (10.87, -0.7457, -5.645), (11.22, -0.8524, -5.645), (11.54, -1.026, -5.645), (11.83, -1.259, -5.645), (12.06, -1.543, -5.645), (12.23, -1.867, -5.645), (12.34, -2.219, -5.645), (12.38, -2.585, -5.645), (12.34, -2.95, -5.645), (12.23, -3.302, -5.645), (12.06, -3.626, -5.645), (11.83, -3.91, -5.645), (11.54, -4.144, -5.645), (11.22, -4.317, -5.645), (10.87, -4.424, -5.645), (10.5, -4.46, -5.645), (10.13, -4.424, -5.645), (9.782, -4.317, -5.645), (9.458, -4.144, -5.645), (9.174, -3.91, -5.645), (8.941, -3.626, -5.645), (8.768, -3.302, -5.645), (8.661, -2.95, -5.645), (8.625, -2.585, -5.645), (8.661, -2.219, -5.645), (8.768, -1.867, -5.645), (8.941, -1.543, -5.645), (9.174, -1.259, -5.645), (9.458, -1.026, -5.645), (9.782, -0.8524, -5.645), (10.13, -0.7457, -5.645), (11.28, -3.106, -5.645), (10.5, -1.647, -5.645), (10.32, -1.665, -5.645), (10.14, -1.719, -5.645), (9.634, -2.943, -5.645), (9.72, -3.106, -5.645), (9.581, -2.768, -5.645), (9.837, -3.248, -5.645), (10.32, -3.504, -5.645), (10.5, -3.522, -5.645), (10.14, -3.451, -5.645), (11.42, -2.402, -5.645), (11.02, -1.805, -5.645), (11.44, -2.585, -5.645), (11.37, -2.226, -5.645), (10.68, -3.504, -5.645), (9.837, -1.922, -5.645), (9.979, -1.805, -5.645), (9.72, -2.064, -5.645), (11.42, -2.768, -5.645), (11.02, -3.364, -5.645), (11.16, -3.248, -5.645), (11.37, -2.943, -5.645), (9.562, -2.585, -5.645), (9.979, -3.364, -5.645), (9.581, -2.402, -5.645), (11.16, -1.922, -5.645), (10.86, -3.451, -5.645), (11.28, -2.064, -5.645), (9.634, -2.226, -5.645), (10.86, -1.719, -5.645), (10.68, -1.665, -5.645), (-10.5, -1.647, -3.104), (-10.32, -1.665, -3.104), (-10.14, -1.719, -3.104), (-9.979, -1.805, -3.104), (-9.837, -1.922, -3.104), (-9.72, -2.064, -3.104), (-9.634, -2.226, -3.104), (-9.581, -2.402, -3.104), (-9.562, -2.585, -3.104), (-9.581, -2.768, -3.104), (-9.634, -2.943, -3.104), (-9.72, -3.106, -3.104), (-9.837, -3.248, -3.104), (-9.979, -3.364, -3.104), (-10.14, -3.451, -3.104), (-10.32, -3.504, -3.104), (-10.5, -3.522, -3.104), (-10.68, -3.504, -3.104), (-10.86, -3.451, -3.104), (-11.02, -3.364, -3.104), (-11.16, -3.248, -3.104), (-11.28, -3.106, -3.104), (-11.37, -2.943, -3.104), (-11.42, -2.768, -3.104), (-11.44, -2.585, -3.104), (-11.42, -2.402, -3.104), (-11.37, -2.226, -3.104), (-11.28, -2.064, -3.104), (-11.16, -1.922, -3.104), (-11.02, -1.805, -3.104), (-10.86, -1.719, -3.104), (-10.68, -1.665, -3.104), (-10.5, -0.7097, -5.645), (-10.13, -0.7457, -5.645), (-9.782, -0.8524, -5.645), (-9.458, -1.026, -5.645), (-9.174, -1.259, -5.645), (-8.941, -1.543, -5.645), (-8.768, -1.867, -5.645), (-8.661, -2.219, -5.645), (-8.625, -2.585, -5.645), (-8.661, -2.95, -5.645), (-8.768, -3.302, -5.645), (-8.941, -3.626, -5.645), (-9.174, -3.91, -5.645), (-9.458, -4.144, -5.645), (-9.782, -4.317, -5.645), (-10.13, -4.424, -5.645), (-10.5, -4.46, -5.645), (-10.87, -4.424, -5.645), (-11.22, -4.317, -5.645), (-11.54, -4.144, -5.645), (-11.83, -3.91, -5.645), (-12.06, -3.626, -5.645), (-12.23, -3.302, -5.645), (-12.34, -2.95, -5.645), (-12.38, -2.585, -5.645), (-12.34, -2.219, -5.645), (-12.23, -1.867, -5.645), (-12.06, -1.543, -5.645), (-11.83, -1.259, -5.645), (-11.54, -1.026, -5.645), (-11.22, -0.8524, -5.645), (-10.87, -0.7457, -5.645), (-9.72, -3.106, -5.645), (-10.5, -1.647, -5.645), (-10.68, -1.665, -5.645), (-10.86, -1.719, -5.645), (-11.37, -2.943, -5.645), (-11.28, -3.106, -5.645), (-11.42, -2.768, -5.645), (-11.16, -3.248, -5.645), (-10.68, -3.504, -5.645), (-10.5, -3.522, -5.645), (-10.86, -3.451, -5.645), (-9.581, -2.402, -5.645), (-9.979, -1.805, -5.645), (-9.562, -2.585, -5.645), (-9.634, -2.226, -5.645), (-10.32, -3.504, -5.645), (-11.16, -1.922, -5.645), (-11.02, -1.805, -5.645), (-11.28, -2.064, -5.645), (-9.581, -2.768, -5.645), (-9.979, -3.364, -5.645), (-9.837, -3.248, -5.645), (-9.634, -2.943, -5.645), (-11.44, -2.585, -5.645), (-11.02, -3.364, -5.645), (-11.42, -2.402, -5.645), (-9.837, -1.922, -5.645), (-10.14, -3.451, -5.645), (-9.72, -2.064, -5.645), (-11.37, -2.226, -5.645), (-10.14, -1.719, -5.645), (-10.32, -1.665, -5.645), (10.5, 11.7, -2.947), (10.68, 11.68, -2.947), (10.86, 11.63, -2.947), (11.02, 11.54, -2.947), (11.16, 11.42, -2.947), (11.28, 11.28, -2.947), (11.37, 11.12, -2.947), (11.42, 10.94, -2.947), (11.44, 10.76, -2.947), (11.42, 10.58, -2.947), (11.37, 10.4, -2.947), (11.28, 10.24, -2.947), (11.16, 10.1, -2.947), (11.02, 9.982, -2.947), (10.86, 9.895, -2.947), (10.68, 9.842, -2.947), (10.5, 9.824, -2.947), (10.32, 9.842, -2.947), (10.14, 9.895, -2.947), (9.979, 9.982, -2.947), (9.837, 10.1, -2.947), (9.72, 10.24, -2.947), (9.634, 10.4, -2.947), (9.581, 10.58, -2.947), (9.563, 10.76, -2.947), (9.581, 10.94, -2.947), (9.634, 11.12, -2.947), (9.72, 11.28, -2.947), (9.837, 11.42, -2.947), (9.979, 11.54, -2.947), (10.14, 11.63, -2.947), (10.32, 11.68, -2.947), (10.5, 12.64, -5.594), (10.87, 12.6, -5.594), (11.22, 12.49, -5.594), (11.54, 12.32, -5.594), (11.83, 12.09, -5.594), (12.06, 11.8, -5.594), (12.23, 11.48, -5.594), (12.34, 11.13, -5.594), (12.38, 10.76, -5.594), (12.34, 10.4, -5.594), (12.23, 10.04, -5.594), (12.06, 9.719, -5.594), (11.83, 9.435, -5.594), (11.54, 9.202, -5.594), (11.22, 9.029, -5.594), (10.87, 8.922, -5.594), (10.5, 8.886, -5.594), (10.13, 8.922, -5.594), (9.782, 9.029, -5.594), (9.458, 9.202, -5.594), (9.174, 9.435, -5.594), (8.941, 9.719, -5.594), (8.768, 10.04, -5.594), (8.661, 10.4, -5.594), (8.625, 10.76, -5.594), (8.661, 11.13, -5.594), (8.768, 11.48, -5.594), (8.941, 11.8, -5.594), (9.174, 12.09, -5.594), (9.458, 12.32, -5.594), (9.782, 12.49, -5.594), (10.13, 12.6, -5.594), (11.28, 10.24, -5.594), (10.5, 11.7, -5.594), (10.32, 11.68, -5.594), (10.14, 11.63, -5.594), (9.634, 10.4, -5.594), (9.72, 10.24, -5.594), (9.581, 10.58, -5.594), (9.837, 10.1, -5.594), (10.32, 9.842, -5.594), (10.5, 9.824, -5.594), (10.14, 9.895, -5.594), (11.42, 10.94, -5.594), (11.02, 11.54, -5.594), (11.44, 10.76, -5.594), (11.37, 11.12, -5.594), (10.68, 9.842, -5.594), (9.837, 11.42, -5.594), (9.979, 11.54, -5.594), (9.72, 11.28, -5.594), (11.42, 10.58, -5.594), (11.02, 9.982, -5.594), (11.16, 10.1, -5.594), (11.37, 10.4, -5.594), (9.563, 10.76, -5.594), (9.979, 9.982, -5.594), (9.581, 10.94, -5.594), (11.16, 11.42, -5.594), (10.86, 9.895, -5.594), (11.28, 11.28, -5.594), (9.634, 11.12, -5.594), (10.86, 11.63, -5.594), (10.68, 11.68, -5.594), (-10.5, 11.7, -3.104), (-10.32, 11.68, -3.104), (-10.14, 11.63, -3.104), (-9.979, 11.54, -3.104), (-9.837, 11.42, -3.104), (-9.72, 11.28, -3.104), (-9.634, 11.12, -3.104), (-9.581, 10.94, -3.104), (-9.563, 10.76, -3.104), (-9.581, 10.58, -3.104), (-9.634, 10.4, -3.104), (-9.72, 10.24, -3.104), (-9.837, 10.1, -3.104), (-9.979, 9.982, -3.104), (-10.14, 9.895, -3.104), (-10.32, 9.842, -3.104), (-10.5, 9.824, -3.104), (-10.68, 9.842, -3.104), (-10.86, 9.895, -3.104), (-11.02, 9.982, -3.104), (-11.16, 10.1, -3.104), (-11.28, 10.24, -3.104), (-11.37, 10.4, -3.104), (-11.42, 10.58, -3.104), (-11.44, 10.76, -3.104), (-11.42, 10.94, -3.104), (-11.37, 11.12, -3.104), (-11.28, 11.28, -3.104), (-11.16, 11.42, -3.104), (-11.02, 11.54, -3.104), (-10.86, 11.63, -3.104), (-10.68, 11.68, -3.104), (-10.5, 12.64, -5.645), (-10.13, 12.6, -5.645), (-9.782, 12.49, -5.645), (-9.458, 12.32, -5.645), (-9.174, 12.09, -5.645), (-8.941, 11.8, -5.645), (-8.768, 11.48, -5.645), (-8.661, 11.13, -5.645), (-8.625, 10.76, -5.645), (-8.661, 10.4, -5.645), (-8.768, 10.04, -5.645), (-8.941, 9.719, -5.645), (-9.174, 9.435, -5.645), (-9.458, 9.202, -5.645), (-9.782, 9.029, -5.645), (-10.13, 8.922, -5.645), (-10.5, 8.886, -5.645), (-10.87, 8.922, -5.645), (-11.22, 9.029, -5.645), (-11.54, 9.202, -5.645), (-11.83, 9.435, -5.645), (-12.06, 9.719, -5.645), (-12.23, 10.04, -5.645), (-12.34, 10.4, -5.645), (-12.38, 10.76, -5.645), (-12.34, 11.13, -5.645), (-12.23, 11.48, -5.645), (-12.06, 11.8, -5.645), (-11.83, 12.09, -5.645), (-11.54, 12.32, -5.645), (-11.22, 12.49, -5.645), (-10.87, 12.6, -5.645), (-9.72, 10.24, -5.645), (-10.5, 11.7, -5.645), (-10.68, 11.68, -5.645), (-10.86, 11.63, -5.645), (-11.37, 10.4, -5.645), (-11.28, 10.24, -5.645), (-11.42, 10.58, -5.645), (-11.16, 10.1, -5.645), (-10.68, 9.842, -5.645), (-10.5, 9.824, -5.645), (-10.86, 9.895, -5.645), (-9.581, 10.94, -5.645), (-9.979, 11.54, -5.645), (-9.563, 10.76, -5.645), (-9.634, 11.12, -5.645), (-10.32, 9.842, -5.645), (-11.16, 11.42, -5.645), (-11.02, 11.54, -5.645), (-11.28, 11.28, -5.645), (-9.581, 10.58, -5.645), (-9.979, 9.982, -5.645), (-9.837, 10.1, -5.645), (-9.634, 10.4, -5.645), (-11.44, 10.76, -5.645), (-11.02, 9.982, -5.645), (-11.42, 10.94, -5.645), (-9.837, 11.42, -5.645), (-10.14, 9.895, -5.645), (-9.72, 11.28, -5.645), (-11.37, 11.12, -5.645), (-10.14, 11.63, -5.645), (-10.32, 11.68, -5.645), (-8.125, -16.0, -2.715), (-8.125, -16.0, -0.8069), (-8.125, -13.37, -2.715), (-8.125, -12.76, -0.8069), (8.125, -16.0, -2.715), (8.125, -16.0, -0.8069), (8.125, -13.37, -2.715), (8.125, -12.76, -0.8069), (-13.05, 13.72, 7.629e-06), (-13.07, 14.08, -0.0099), (-13.08, 14.44, -0.03938), (-13.1, 14.77, -0.0877), (-13.11, 15.08, -0.1537), (-13.12, 15.36, -0.2357), (-13.13, 15.6, -0.3317), (-13.14, 15.79, -0.4394), (-13.14, 15.93, -0.5561), (-13.15, 16.01, -0.6789), (-14.2, 12.61, 7.987e-06), (-14.57, 12.63, -0.0099), (-14.94, 12.64, -0.03938), (-15.29, 12.66, -0.0877), (-15.61, 12.67, -0.1537), (-15.89, 12.68, -0.2357), (-16.14, 12.69, -0.3317), (-16.33, 12.7, -0.4394), (-16.48, 12.7, -0.5561), (-16.57, 12.7, -0.6788), (-13.31, 13.7, 7.629e-06), (-13.37, 14.06, -0.0099), (-13.43, 14.41, -0.03938), (-13.48, 14.74, -0.0877), (-13.53, 15.05, -0.1537), (-13.58, 15.33, -0.2357), (-13.61, 15.56, -0.3317), (-13.65, 15.75, -0.4394), (-13.67, 15.89, -0.5561), (-13.68, 15.97, -0.6789), (-13.47, 13.66, 7.749e-06), (-13.59, 14.01, -0.0099), (-13.7, 14.35, -0.03938), (-13.81, 14.67, -0.0877), (-13.91, 14.96, -0.1537), (-14.0, 15.23, -0.2357), (-14.07, 15.45, -0.3317), (-14.13, 15.63, -0.4394), (-14.18, 15.77, -0.5561), (-14.2, 15.85, -0.6789), (-13.62, 13.6, 7.749e-06), (-13.68, -15.97, -1.736), (-13.79, 13.93, -0.0099), (-13.96, 14.24, -0.03938), (-14.12, 14.54, -0.0877), (-14.26, 14.82, -0.1537), (-14.39, 15.07, -0.2357), (-14.5, 15.28, -0.3317), (-14.59, 15.45, -0.4394), (-14.66, 15.57, -0.5561), (-14.7, 15.65, -0.6789), (-13.76, 13.52, 7.868e-06), (-14.2, -15.85, -1.736), (-13.98, 13.82, -0.0099), (-14.2, 14.1, -0.03938), (-14.4, 14.38, -0.0877), (-14.59, 14.63, -0.1537), (-14.76, 14.85, -0.2357), (-14.9, 15.04, -0.3317), (-15.02, 15.2, -0.4394), (-15.11, 15.31, -0.5561), (-15.16, 15.38, -0.6789), (-13.88, 13.42, 7.868e-06), (-14.7, -15.65, -1.736), (-14.15, 13.68, -0.0099), (-14.41, 13.93, -0.03938), (-14.66, 14.17, -0.0877), (-14.88, 14.39, -0.1537), (-15.09, 14.58, -0.2357), (-15.26, 14.75, -0.3317), (-15.4, 14.88, -0.4394), (-15.5, 14.98, -0.5561), (-15.56, 15.04, -0.6788), (-13.99, 13.3, 7.868e-06), (-15.16, -15.38, -1.736), (-14.3, 13.51, -0.0099), (-14.59, 13.72, -0.03938), (-14.87, 13.92, -0.0877), (-15.13, 14.1, -0.1537), (-15.37, 14.26, -0.2357), (-15.57, 14.4, -0.3317), (-15.73, 14.52, -0.4394), (-15.84, 14.6, -0.5561), (-15.91, 14.65, -0.6788), (-14.08, 13.16, 7.868e-06), (-15.56, -15.04, -1.736), (-14.41, 13.33, -0.0099), (-14.74, 13.49, -0.03938), (-15.05, 13.64, -0.0877), (-15.34, 13.78, -0.1537), (-15.59, 13.91, -0.2357), (-15.81, 14.02, -0.3317), (-15.99, 14.1, -0.4394), (-16.11, 14.17, -0.5561), (-16.19, 14.21, -0.6788), (-14.14, 13.02, 7.987e-06), (-14.5, 13.13, -0.0099), (-14.85, 13.24, -0.03938), (-15.18, 13.34, -0.0877), (-15.48, 13.44, -0.1537), (-15.76, 13.53, -0.2357), (-15.99, 13.6, -0.3317), (-16.18, 13.66, -0.4394), (-16.31, 13.7, -0.5561), (-16.4, 13.73, -0.6788), (-14.18, 12.86, 7.987e-06), (-14.55, 12.92, -0.0099), (-14.91, 12.98, -0.03938), (-15.26, 13.03, -0.0877), (-15.57, 13.08, -0.1537), (-15.86, 13.12, -0.2357), (-16.1, 13.16, -0.3317), (-16.29, 13.19, -0.4394), (-16.44, 13.21, -0.5561), (-16.52, 13.22, -0.6788), (-14.2, -12.61, 7.987e-06), (-14.57, -12.63, -0.0099), (-14.94, -12.64, -0.03938), (-15.29, -12.66, -0.0877), (-15.61, -12.67, -0.1537), (-15.89, -12.68, -0.2357), (-16.14, -12.69, -0.3317), (-16.33, -12.7, -0.4394), (-16.48, -12.7, -0.5561), (-16.57, -12.7, -0.6788), (-13.05, -13.72, 7.629e-06), (-13.07, -14.08, -0.0099), (-13.08, -14.44, -0.03938), (-13.1, -14.77, -0.0877), (-13.11, -15.08, -0.1537), (-13.12, -15.36, -0.2357), (-13.13, -15.6, -0.3317), (-13.14, -15.79, -0.4394), (-13.14, -15.93, -0.5561), (-13.15, -16.01, -0.6789), (-14.18, -12.86, 7.987e-06), (-14.55, -12.92, -0.0099), (-14.91, -12.98, -0.03938), (-15.26, -13.03, -0.0877), (-15.57, -13.08, -0.1537), (-15.86, -13.12, -0.2357), (-16.1, -13.16, -0.3317), (-16.29, -13.19, -0.4394), (-16.44, -13.21, -0.5561), (-16.52, -13.22, -0.6788), (-14.14, -13.02, 7.987e-06), (-15.91, -14.65, -1.736), (-14.5, -13.13, -0.0099), (-14.85, -13.24, -0.03938), (-15.18, -13.34, -0.0877), (-15.48, -13.44, -0.1537), (-15.76, -13.53, -0.2357), (-15.99, -13.6, -0.3317), (-16.18, -13.66, -0.4394), (-16.31, -13.7, -0.5561), (-16.4, -13.73, -0.6788), (-14.08, -13.16, 7.868e-06), (-16.19, -14.21, -1.736), (-14.41, -13.33, -0.0099), (-14.74, -13.49, -0.03938), (-15.05, -13.64, -0.0877), (-15.34, -13.78, -0.1537), (-15.59, -13.91, -0.2357), (-15.81, -14.02, -0.3317), (-15.99, -14.1, -0.4394), (-16.11, -14.17, -0.5561), (-16.19, -14.21, -0.6788), (-13.99, -13.3, 7.868e-06), (-16.4, -13.73, -1.736), (-14.3, -13.51, -0.0099), (-14.59, -13.72, -0.03938), (-14.87, -13.92, -0.0877), (-15.13, -14.1, -0.1537), (-15.37, -14.26, -0.2357), (-15.57, -14.4, -0.3317), (-15.73, -14.52, -0.4394), (-15.84, -14.6, -0.5561), (-15.91, -14.65, -0.6788), (-13.88, -13.42, 7.868e-06), (-16.52, -13.22, -1.736), (-14.15, -13.68, -0.0099), (-14.41, -13.93, -0.03938), (-14.66, -14.17, -0.0877), (-14.88, -14.39, -0.1537), (-15.09, -14.58, -0.2357), (-15.26, -14.75, -0.3317), (-15.4, -14.88, -0.4394), (-15.5, -14.98, -0.5561), (-15.56, -15.04, -0.6788), (-13.76, -13.52, 7.868e-06), (-13.15, -16.01, -1.736), (-13.98, -13.82, -0.0099), (-14.2, -14.1, -0.03938), (-14.4, -14.38, -0.0877), (-14.59, -14.63, -0.1537), (-14.76, -14.85, -0.2357), (-14.9, -15.04, -0.3317), (-15.02, -15.2, -0.4394), (-15.11, -15.31, -0.5561), (-15.16, -15.38, -0.6789), (-13.62, -13.6, 7.749e-06), (-16.57, -12.7, -1.736), (-13.79, -13.93, -0.0099), (-13.96, -14.24, -0.03938), (-14.12, -14.54, -0.0877), (-14.26, -14.82, -0.1537), (-14.39, -15.07, -0.2357), (-14.5, -15.28, -0.3317), (-14.59, -15.45, -0.4394), (-14.66, -15.57, -0.5561), (-14.7, -15.65, -0.6789), (-13.47, -13.66, 7.749e-06), (-13.59, -14.01, -0.0099), (-13.7, -14.35, -0.03938), (-13.81, -14.67, -0.0877), (-13.91, -14.96, -0.1537), (-14.0, -15.23, -0.2357), (-14.07, -15.45, -0.3317), (-14.13, -15.63, -0.4394), (-14.18, -15.77, -0.5561), (-14.2, -15.85, -0.6789), (-13.31, -13.7, 7.629e-06), (-13.37, -14.06, -0.0099), (-13.43, -14.41, -0.03938), (-13.48, -14.74, -0.0877), (-13.53, -15.05, -0.1537), (-13.58, -15.33, -0.2357), (-13.61, -15.56, -0.3317), (-13.65, -15.75, -0.4394), (-13.67, -15.89, -0.5561), (-13.68, -15.97, -0.6789), (14.2, 12.61, -1.311e-06), (14.57, 12.63, -0.009909), (14.94, 12.64, -0.03939), (15.29, 12.66, -0.08771), (15.61, 12.67, -0.1537), (15.89, 12.68, -0.2357), (16.14, 12.69, -0.3317), (16.33, 12.7, -0.4394), (16.48, 12.7, -0.5561), (16.57, 12.7, -0.6789), (13.05, 13.72, -9.537e-07), (13.07, 14.08, -0.009909), (13.08, 14.44, -0.03939), (13.1, 14.77, -0.08771), (13.11, 15.08, -0.1537), (13.12, 15.36, -0.2357), (13.13, 15.6, -0.3317), (13.14, 15.79, -0.4394), (13.14, 15.93, -0.5561), (13.15, 16.01, -0.6789), (14.18, 12.86, -1.311e-06), (14.55, 12.92, -0.009909), (14.91, 12.98, -0.03939), (15.26, 13.03, -0.08771), (15.57, 13.08, -0.1537), (15.86, 13.12, -0.2357), (16.1, 13.16, -0.3317), (16.29, 13.19, -0.4394), (16.44, 13.21, -0.5561), (16.52, 13.22, -0.6789), (14.14, 13.02, -1.311e-06), (-16.52, 13.22, -1.736), (14.5, 13.13, -0.009909), (14.85, 13.24, -0.03939), (15.18, 13.34, -0.08771), (15.48, 13.44, -0.1537), (15.76, 13.53, -0.2357), (15.99, 13.6, -0.3317), (16.18, 13.66, -0.4394), (16.31, 13.7, -0.5561), (16.4, 13.73, -0.6789), (14.08, 13.16, -1.192e-06), (-16.4, 13.73, -1.736), (14.41, 13.33, -0.009909), (14.74, 13.49, -0.03939), (15.05, 13.64, -0.08771), (15.34, 13.78, -0.1537), (15.59, 13.91, -0.2357), (15.81, 14.02, -0.3317), (15.99, 14.1, -0.4394), (16.11, 14.17, -0.5561), (16.19, 14.21, -0.6789), (13.99, 13.3, -1.192e-06), (-16.19, 14.21, -1.736), (14.3, 13.51, -0.009909), (14.59, 13.72, -0.03939), (14.87, 13.92, -0.08771), (15.13, 14.1, -0.1537), (15.37, 14.26, -0.2357), (15.57, 14.4, -0.3317), (15.73, 14.52, -0.4394), (15.84, 14.6, -0.5561), (15.91, 14.65, -0.6789), (13.88, 13.42, -1.192e-06), (-15.91, 14.65, -1.736), (14.15, 13.68, -0.009909), (14.41, 13.93, -0.03939), (14.66, 14.17, -0.08771), (14.88, 14.39, -0.1537), (15.09, 14.58, -0.2357), (15.26, 14.75, -0.3317), (15.4, 14.88, -0.4394), (15.5, 14.98, -0.5561), (15.56, 15.04, -0.6789), (13.76, 13.52, -1.192e-06), (-15.56, 15.04, -1.736), (13.98, 13.82, -0.009908), (14.2, 14.1, -0.03939), (14.4, 14.38, -0.08771), (14.59, 14.63, -0.1537), (14.76, 14.85, -0.2357), (14.9, 15.04, -0.3317), (15.02, 15.2, -0.4394), (15.11, 15.31, -0.5561), (15.16, 15.38, -0.6789), (13.62, 13.6, -1.073e-06), (-15.16, 15.38, -1.736), (13.79, 13.93, -0.009909), (13.96, 14.24, -0.03939), (14.12, 14.54, -0.08771), (14.26, 14.82, -0.1537), (14.39, 15.07, -0.2357), (14.5, 15.28, -0.3317), (14.59, 15.45, -0.4394), (14.66, 15.57, -0.5561), (14.7, 15.65, -0.6789), (13.47, 13.66, -1.073e-06), (13.59, 14.01, -0.009909), (13.7, 14.35, -0.03939), (13.81, 14.67, -0.08771), (13.91, 14.96, -0.1537), (14.0, 15.23, -0.2357), (14.07, 15.45, -0.3317), (14.13, 15.63, -0.4394), (14.18, 15.77, -0.5561), (14.2, 15.85, -0.6789), (13.31, 13.7, -9.537e-07), (13.37, 14.06, -0.009909), (13.43, 14.41, -0.03939), (13.48, 14.74, -0.08771), (13.53, 15.05, -0.1537), (13.58, 15.33, -0.2357), (13.61, 15.56, -0.3317), (13.65, 15.75, -0.4394), (13.67, 15.89, -0.5561), (13.68, 15.97, -0.6789), (13.05, -13.72, -9.537e-07), (13.07, -14.08, -0.009909), (13.08, -14.44, -0.03939), (13.1, -14.77, -0.08771), (13.11, -15.08, -0.1537), (13.12, -15.36, -0.2357), (13.13, -15.6, -0.3317), (13.14, -15.79, -0.4394), (13.14, -15.93, -0.5561), (13.15, -16.01, -0.6789), (14.2, -12.61, -1.311e-06), (14.57, -12.63, -0.009909), (14.94, -12.64, -0.03939), (15.29, -12.66, -0.08771), (15.61, -12.67, -0.1537), (15.89, -12.68, -0.2357), (16.14, -12.69, -0.3317), (16.33, -12.7, -0.4394), (16.48, -12.7, -0.5561), (16.57, -12.7, -0.6789), (13.31, -13.7, -9.537e-07), (13.37, -14.06, -0.009909), (13.43, -14.41, -0.03939), (13.48, -14.74, -0.08771), (13.53, -15.05, -0.1537), (13.58, -15.33, -0.2357), (13.61, -15.56, -0.3317), (13.65, -15.75, -0.4394), (13.67, -15.89, -0.5561), (13.68, -15.97, -0.6789), (13.47, -13.66, -1.073e-06), (13.59, -14.01, -0.009909), (13.7, -14.35, -0.03939), (13.81, -14.67, -0.08771), (13.91, -14.96, -0.1537), (14.0, -15.23, -0.2357), (14.07, -15.45, -0.3317), (14.13, -15.63, -0.4394), (14.18, -15.77, -0.5561), (14.2, -15.85, -0.6789), (13.62, -13.6, -1.073e-06), (-14.7, 15.65, -1.736), (13.79, -13.93, -0.009909), (13.96, -14.24, -0.03939), (14.12, -14.54, -0.08771), (14.26, -14.82, -0.1537), (14.39, -15.07, -0.2357), (14.5, -15.28, -0.3317), (14.59, -15.45, -0.4394), (14.66, -15.57, -0.5561), (14.7, -15.65, -0.6789), (13.76, -13.52, -1.192e-06), (-14.2, 15.85, -1.736), (13.98, -13.82, -0.009908), (14.2, -14.1, -0.03939), (14.4, -14.38, -0.08771), (14.59, -14.63, -0.1537), (14.76, -14.85, -0.2357), (14.9, -15.04, -0.3317), (15.02, -15.2, -0.4394), (15.11, -15.31, -0.5561), (15.16, -15.38, -0.6789), (13.88, -13.42, -1.192e-06), (-13.68, 15.97, -1.736), (14.15, -13.68, -0.009909), (14.41, -13.93, -0.03939), (14.66, -14.17, -0.08771), (14.88, -14.39, -0.1537), (15.09, -14.58, -0.2357), (15.26, -14.75, -0.3317), (15.4, -14.88, -0.4394), (15.5, -14.98, -0.5561), (15.56, -15.04, -0.6789), (13.99, -13.3, -1.192e-06), (-16.57, 12.7, -1.736), (14.3, -13.51, -0.009909), (14.59, -13.72, -0.03939), (14.87, -13.92, -0.08771), (15.13, -14.1, -0.1537), (15.37, -14.26, -0.2357), (15.57, -14.4, -0.3317), (15.73, -14.52, -0.4394), (15.84, -14.6, -0.5561), (15.91, -14.65, -0.6789), (14.08, -13.16, -1.192e-06), (-13.15, 16.01, -1.736), (14.41, -13.33, -0.009909), (14.74, -13.49, -0.03939), (15.05, -13.64, -0.08771), (15.34, -13.78, -0.1537), (15.59, -13.91, -0.2357), (15.81, -14.02, -0.3317), (15.99, -14.1, -0.4394), (16.11, -14.17, -0.5561), (16.19, -14.21, -0.6789), (14.14, -13.02, -1.311e-06), (14.5, -13.13, -0.009909), (14.85, -13.24, -0.03939), (15.18, -13.34, -0.08771), (15.48, -13.44, -0.1537), (15.76, -13.53, -0.2357), (15.99, -13.6, -0.3317), (16.18, -13.66, -0.4394), (16.31, -13.7, -0.5561), (16.4, -13.73, -0.6789), (14.18, -12.86, -1.311e-06), (14.55, -12.92, -0.009909), (14.91, -12.98, -0.03939), (15.26, -13.03, -0.08771), (15.57, -13.08, -0.1537), (15.86, -13.12, -0.2357), (16.1, -13.16, -0.3317), (16.29, -13.19, -0.4394), (16.44, -13.21, -0.5561), (16.52, -13.22, -0.6789), (16.57, 12.7, -1.736), (13.15, 16.01, -1.736), (16.52, 13.22, -1.736), (16.4, 13.73, -1.736), (16.19, 14.21, -1.736), (15.91, 14.65, -1.736), (15.56, 15.04, -1.736), (15.16, 15.38, -1.736), (14.7, 15.65, -1.736), (14.2, 15.85, -1.736), (13.68, 15.97, -1.736), (13.15, -16.01, -1.736), (16.57, -12.7, -1.736), (13.68, -15.97, -1.736), (14.2, -15.85, -1.736), (14.7, -15.65, -1.736), (15.16, -15.38, -1.736), (15.56, -15.04, -1.736), (15.91, -14.65, -1.736), (16.19, -14.21, -1.736), (16.4, -13.73, -1.736), (16.52, -13.22, -1.736), (-8.125, -16.0, -1.736), (8.125, -13.36, -1.736), (8.125, -16.01, -1.736), (-8.125, -13.36, -1.736), (-6.112e-06, -16.01, -1.736), (-8.125, -16.0, -1.534), (8.125, -16.0, -0.8808), (-9.174, 12.09, -1.736), (-8.941, 11.8, -1.736), (-10.13, 12.6, -1.736), (-8.941, 9.719, -1.736), (-9.458, 12.32, -1.736), (-8.768, 10.04, -1.736), (-10.5, 12.64, -1.736), (-9.782, 12.49, -1.736), (-8.661, 10.4, -1.736), (-8.625, 10.76, -1.736), (-8.661, 11.13, -1.736), (-8.768, 11.48, -1.736), (-10.87, 12.6, -1.736), (-11.22, 12.49, -1.736), (-11.54, 12.32, -1.736), (-12.23, 11.48, -1.736), (-12.34, 11.13, -1.736), (-12.06, 11.8, -1.736), (-12.38, 10.76, -1.736), (-11.83, 12.09, -1.736), (-10.13, 8.922, -1.736), (-9.458, 9.202, -1.736), (-10.5, 8.886, -1.736), (-9.782, 9.029, -1.736), (-11.83, 9.435, -1.736), (-11.54, 9.202, -1.736), (-12.06, 9.719, -1.736), (-9.174, 9.435, -1.736), (-12.34, 10.4, -1.736), (-10.87, 8.922, -1.736), (-12.23, 10.04, -1.736), (-11.22, 9.029, -1.736), (11.83, 12.09, -1.736), (12.06, 11.8, -1.736), (10.87, 12.6, -1.736), (12.06, 9.719, -1.736), (11.54, 12.32, -1.736), (11.54, 12.32, -1.736), (12.23, 10.04, -1.736), (10.5, 12.64, -1.736), (11.22, 12.49, -1.736), (12.34, 10.4, -1.736), (12.38, 10.76, -1.736), (12.34, 11.13, -1.736), (12.23, 11.48, -1.736), (10.13, 12.6, -1.736), (9.782, 12.49, -1.736), (9.458, 12.32, -1.736), (8.768, 11.48, -1.736), (8.661, 11.13, -1.736), (8.941, 11.8, -1.736), (8.625, 10.76, -1.736), (9.174, 12.09, -1.736), (9.238, 12.14, -1.736), (10.87, 8.922, -1.736), (11.54, 9.202, -1.736), (10.5, 8.886, -1.736), (11.22, 9.029, -1.736), (9.174, 9.435, -1.736), (9.458, 9.202, -1.736), (8.941, 9.719, -1.736), (11.83, 9.435, -1.736), (8.661, 10.4, -1.736), (10.13, 8.922, -1.736), (8.768, 10.04, -1.736), (9.782, 9.029, -1.736), (-9.174, -1.259, -1.736), (-8.941, -1.543, -1.736), (-10.13, -0.7457, -1.736), (-8.941, -3.626, -1.736), (-9.458, -1.026, -1.736), (-8.768, -3.302, -1.736), (-10.5, -0.7097, -1.736), (-9.782, -0.8524, -1.736), (-8.661, -2.95, -1.736), (-8.625, -2.585, -1.736), (-8.661, -2.219, -1.736), (-8.768, -1.867, -1.736), (-10.87, -0.7457, -1.736), (-11.22, -0.8524, -1.736), (-11.54, -1.026, -1.736), (-12.23, -1.867, -1.736), (-12.34, -2.219, -1.736), (-12.06, -1.543, -1.736), (-12.38, -2.585, -1.736), (-11.83, -1.259, -1.736), (-10.13, -4.424, -1.736), (-9.458, -4.144, -1.736), (-10.5, -4.46, -1.736), (-9.782, -4.317, -1.736), (-11.83, -3.91, -1.736), (-11.54, -4.144, -1.736), (-12.06, -3.626, -1.736), (-9.174, -3.91, -1.736), (-12.34, -2.95, -1.736), (-10.87, -4.424, -1.736), (-12.23, -3.302, -1.736), (-11.22, -4.317, -1.736), (11.83, -1.259, -1.736), (12.06, -1.543, -1.736), (10.87, -0.7457, -1.736), (12.06, -3.626, -1.736), (11.54, -1.026, -1.736), (12.23, -3.302, -1.736), (10.5, -0.7097, -1.736), (11.22, -0.8524, -1.736), (12.34, -2.95, -1.736), (12.38, -2.585, -1.736), (12.34, -2.219, -1.736), (12.23, -1.867, -1.736), (10.13, -0.7457, -1.736), (9.782, -0.8524, -1.736), (9.458, -1.026, -1.736), (8.768, -1.867, -1.736), (8.661, -2.219, -1.736), (8.941, -1.543, -1.736), (8.625, -2.585, -1.736), (9.174, -1.259, -1.736), (10.87, -4.424, -1.736), (11.54, -4.144, -1.736), (10.5, -4.46, -1.736), (11.22, -4.317, -1.736), (9.174, -3.91, -1.736), (9.458, -4.144, -1.736), (8.941, -3.626, -1.736), (11.83, -3.91, -1.736), (8.661, -2.95, -1.736), (10.13, -4.424, -1.736), (8.768, -3.302, -1.736), (9.782, -4.317, -1.736), (-13.04, -0.7068, -1.736), (-11.65, -0.7068, -1.736), (-13.04, 8.787, -1.736), (-11.65, 8.787, -1.736), (11.65, -0.7068, -1.736), (13.04, -0.7068, -1.736), (11.65, 8.787, -1.736), (13.04, 8.787, -1.736), (-8.521, -12.62, -1.736), (-11.81, -12.62, -1.736), (-11.81, -11.23, -1.736), (-8.521, -11.23, -1.736), (11.81, -12.42, -1.736), (11.81, -12.62, -1.736), (8.521, -12.62, -1.736), (8.521, -11.23, -1.736), (11.81, -11.23, -1.736), (7.814, 12.03, -1.736), (7.814, 11.24, -1.736), (-7.752, 11.24, -1.736), (-7.752, 12.63, -1.736), (-2.449, 11.24, -1.736), (7.814, 12.63, -1.736)], [], [(0, 1071, 1, 3, 1072, 2), (2, 1072, 3, 7, 1073, 6), (6, 1073, 7, 5, 1075, 4), (4, 1075, 5, 1, 1071, 0), (2, 6, 4, 0), (7, 3, 1, 5), (8, 1066, 9, 11, 1067, 10), (10, 1067, 11, 15, 1068, 14), (14, 1068, 15, 13, 1069, 12), (12, 1069, 13, 9, 1066, 8), (10, 14, 12, 8), (15, 11, 9, 13), (16, 1061, 17, 19, 1062, 18), (18, 1062, 19, 23, 1063, 22), (22, 1063, 23, 21, 1064, 20), (20, 1064, 21, 17, 1061, 16), (18, 22, 20, 16), (23, 19, 17, 21), (24, 1057, 25, 27, 1059, 26), (26, 1059, 27, 31, 1060, 30), (30, 1060, 31, 29, 1058, 28), (28, 1058, 29, 25, 1057, 24), (26, 30, 28, 24), (31, 27, 25, 29), (32, 1053, 33, 35, 1055, 34), (34, 1055, 35, 39, 1056, 38), (38, 1056, 39, 37, 1054, 36), (36, 1054, 37, 33, 1053, 32), (34, 38, 36, 32), (39, 35, 33, 37), (41, 42, 43, 44, 45, 46, 47, 48, 49, 50, 51, 52, 53, 54, 55, 56, 57, 58, 59, 60, 61, 62, 63, 64, 65, 66, 67, 68, 69, 70, 71, 40), (72, 1027, 1023, 73), (73, 1023, 1028, 74), (74, 1028, 1025, 75), (75, 1025, 1021, 76), (76, 1021, 1022, 77), (77, 1022, 1032, 78), (78, 1032, 1031, 79), (79, 1031, 1030, 80), (80, 1030, 1029, 81), (81, 1029, 1026, 82), (82, 1026, 1024, 83), (83, 1024, 1048, 84), (84, 1048, 1042, 85), (85, 1042, 1044, 86), (86, 1044, 1041, 87), (87, 1041, 1043, 88), (88, 1043, 1050, 89), (89, 1050, 1052, 90), (90, 1052, 1046, 91), (91, 1046, 1045, 92), (92, 1045, 1047, 93), (93, 1047, 1051, 94), (94, 1051, 1049, 95), (95, 1049, 1039, 96), (96, 1039, 1037, 97), (97, 1037, 1036, 98), (98, 1036, 1038, 99), (99, 1038, 1040, 100), (100, 1040, 1035, 101), (101, 1035, 1034, 102), (102, 1034, 1033, 103), (103, 1033, 1027, 72), (72, 73, 74, 75, 76, 77, 78, 79, 80, 117, 115, 118, 132, 130, 116, 134, 135, 105, 106, 107, 121, 120, 122, 133, 129, 127, 96, 97, 98, 99, 100, 101, 102, 103), (123, 49, 48, 117), (125, 52, 51, 104), (104, 51, 50, 126), (129, 65, 64, 127), (115, 47, 46, 118), (117, 48, 47, 115), (132, 45, 44, 130), (105, 40, 71, 106), (112, 57, 56, 113), (122, 67, 66, 133), (113, 56, 55, 119), (106, 71, 70, 107), (130, 44, 43, 116), (128, 59, 58, 114), (116, 43, 42, 134), (124, 53, 52, 125), (121, 69, 68, 120), (133, 66, 65, 129), (131, 54, 53, 124), (111, 60, 59, 128), (108, 62, 61, 109), (135, 41, 40, 105), (118, 46, 45, 132), (127, 64, 63, 110), (126, 50, 49, 123), (114, 58, 57, 112), (107, 70, 69, 121), (134, 42, 41, 135), (119, 55, 54, 131), (110, 63, 62, 108), (120, 68, 67, 122), (96, 127, 110, 108, 109, 111, 128, 114, 112, 113, 119, 131, 124, 125, 104, 126, 123, 117, 80, 81, 82, 83, 84, 85, 86, 87, 88, 89, 90, 91, 92, 93, 94, 95), (109, 61, 60, 111), (137, 138, 139, 140, 141, 142, 143, 144, 145, 146, 147, 148, 149, 150, 151, 152, 153, 154, 155, 156, 157, 158, 159, 160, 161, 162, 163, 164, 165, 166, 167, 136), (168, 995, 991, 169), (169, 991, 996, 170), (170, 996, 993, 171), (171, 993, 989, 172), (172, 989, 990, 173), (173, 990, 1000, 174), (174, 1000, 999, 175), (175, 999, 998, 176), (176, 998, 997, 177), (177, 997, 994, 178), (178, 994, 992, 179), (179, 992, 1016, 180), (180, 1016, 1010, 181), (181, 1010, 1012, 182), (182, 1012, 1009, 183), (183, 1009, 1011, 184), (184, 1011, 1018, 185), (185, 1018, 1020, 186), (186, 1020, 1014, 187), (187, 1014, 1013, 188), (188, 1013, 1015, 189), (189, 1015, 1019, 190), (190, 1019, 1017, 191), (191, 1017, 1007, 192), (192, 1007, 1005, 193), (193, 1005, 1004, 194), (194, 1004, 1006, 195), (195, 1006, 1008, 196), (196, 1008, 1003, 197), (197, 1003, 1002, 198), (198, 1002, 1001, 199), (199, 1001, 995, 168), (168, 169, 170, 171, 172, 173, 174, 175, 176, 213, 211, 214, 228, 226, 212, 230, 231, 201, 202, 203, 217, 216, 218, 229, 225, 223, 192, 193, 194, 195, 196, 197, 198, 199), (219, 145, 144, 213), (221, 148, 147, 200), (200, 147, 146, 222), (225, 161, 160, 223), (211, 143, 142, 214), (213, 144, 143, 211), (228, 141, 140, 226), (201, 136, 167, 202), (208, 153, 152, 209), (218, 163, 162, 229), (209, 152, 151, 215), (202, 167, 166, 203), (226, 140, 139, 212), (224, 155, 154, 210), (212, 139, 138, 230), (220, 149, 148, 221), (217, 165, 164, 216), (229, 162, 161, 225), (227, 150, 149, 220), (207, 156, 155, 224), (204, 158, 157, 205), (231, 137, 136, 201), (214, 142, 141, 228), (223, 160, 159, 206), (222, 146, 145, 219), (210, 154, 153, 208), (203, 166, 165, 217), (230, 138, 137, 231), (215, 151, 150, 227), (206, 159, 158, 204), (216, 164, 163, 218), (192, 223, 206, 204, 205, 207, 224, 210, 208, 209, 215, 227, 220, 221, 200, 222, 219, 213, 176, 177, 178, 179, 180, 181, 182, 183, 184, 185, 186, 187, 188, 189, 190, 191), (205, 157, 156, 207), (233, 234, 235, 236, 237, 238, 239, 240, 241, 242, 243, 244, 245, 246, 247, 248, 249, 250, 251, 252, 253, 254, 255, 256, 257, 258, 259, 260, 261, 262, 263, 232), (264, 962, 957, 265), (265, 957, 963, 266), (266, 963, 960, 267), (267, 960, 959, 955, 268), (268, 955, 956, 269), (269, 956, 967, 270), (270, 967, 966, 271), (271, 966, 965, 272), (272, 965, 964, 273), (273, 964, 961, 274), (274, 961, 958, 275), (275, 958, 984, 276), (276, 984, 978, 277), (277, 978, 980, 278), (278, 980, 977, 279), (279, 977, 979, 280), (280, 979, 986, 281), (281, 986, 988, 282), (282, 988, 982, 283), (283, 982, 981, 284), (284, 981, 983, 285), (285, 983, 987, 286), (286, 987, 985, 287), (287, 985, 974, 288), (288, 974, 972, 289), (289, 972, 971, 290), (290, 971, 973, 291), (291, 973, 975, 292), (292, 975, 976, 970, 293), (293, 970, 969, 294), (294, 969, 968, 295), (295, 968, 962, 264), (264, 265, 266, 267, 268, 269, 270, 271, 272, 309, 307, 310, 324, 322, 308, 326, 327, 297, 298, 299, 313, 312, 314, 325, 321, 319, 288, 289, 290, 291, 292, 293, 294, 295), (315, 241, 240, 309), (317, 244, 243, 296), (296, 243, 242, 318), (321, 257, 256, 319), (307, 239, 238, 310), (309, 240, 239, 307), (324, 237, 236, 322), (297, 232, 263, 298), (304, 249, 248, 305), (314, 259, 258, 325), (305, 248, 247, 311), (298, 263, 262, 299), (322, 236, 235, 308), (320, 251, 250, 306), (308, 235, 234, 326), (316, 245, 244, 317), (313, 261, 260, 312), (325, 258, 257, 321), (323, 246, 245, 316), (303, 252, 251, 320), (300, 254, 253, 301), (327, 233, 232, 297), (310, 238, 237, 324), (319, 256, 255, 302), (318, 242, 241, 315), (306, 250, 249, 304), (299, 262, 261, 313), (326, 234, 233, 327), (311, 247, 246, 323), (302, 255, 254, 300), (312, 260, 259, 314), (288, 319, 302, 300, 301, 303, 320, 306, 304, 305, 311, 323, 316, 317, 296, 318, 315, 309, 272, 273, 274, 275, 276, 277, 278, 279, 280, 281, 282, 283, 284, 285, 286, 287), (301, 253, 252, 303), (329, 330, 331, 332, 333, 334, 335, 336, 337, 338, 339, 340, 341, 342, 343, 344, 345, 346, 347, 348, 349, 350, 351, 352, 353, 354, 355, 356, 357, 358, 359, 328), (360, 929, 925, 361), (361, 925, 930, 362), (362, 930, 927, 363), (363, 927, 923, 364), (364, 923, 924, 365), (365, 924, 934, 366), (366, 934, 933, 367), (367, 933, 932, 368), (368, 932, 931, 369), (369, 931, 928, 370), (370, 928, 926, 371), (371, 926, 950, 372), (372, 950, 944, 373), (373, 944, 946, 374), (374, 946, 943, 375), (375, 943, 945, 376), (376, 945, 952, 377), (377, 952, 954, 378), (378, 954, 948, 379), (379, 948, 947, 380), (380, 947, 949, 381), (381, 949, 953, 382), (382, 953, 951, 383), (383, 951, 941, 384), (384, 941, 939, 385), (385, 939, 938, 386), (386, 938, 940, 387), (387, 940, 942, 388), (388, 942, 937, 389), (389, 937, 936, 390), (390, 936, 935, 391), (391, 935, 929, 360), (360, 361, 362, 363, 364, 365, 366, 367, 368, 405, 403, 406, 420, 418, 404, 422, 423, 393, 394, 395, 409, 408, 410, 421, 417, 415, 384, 385, 386, 387, 388, 389, 390, 391), (411, 337, 336, 405), (413, 340, 339, 392), (392, 339, 338, 414), (417, 353, 352, 415), (403, 335, 334, 406), (405, 336, 335, 403), (420, 333, 332, 418), (393, 328, 359, 394), (400, 345, 344, 401), (410, 355, 354, 421), (401, 344, 343, 407), (394, 359, 358, 395), (418, 332, 331, 404), (416, 347, 346, 402), (404, 331, 330, 422), (412, 341, 340, 413), (409, 357, 356, 408), (421, 354, 353, 417), (419, 342, 341, 412), (399, 348, 347, 416), (396, 350, 349, 397), (423, 329, 328, 393), (406, 334, 333, 420), (415, 352, 351, 398), (414, 338, 337, 411), (402, 346, 345, 400), (395, 358, 357, 409), (422, 330, 329, 423), (407, 343, 342, 419), (398, 351, 350, 396), (408, 356, 355, 410), (384, 415, 398, 396, 397, 399, 416, 402, 400, 401, 407, 419, 412, 413, 392, 414, 411, 405, 368, 369, 370, 371, 372, 373, 374, 375, 376, 377, 378, 379, 380, 381, 382, 383), (397, 349, 348, 399), (424, 916, 919, 426), (426, 919, 917, 430), (430, 917, 431, 429, 922, 428), (428, 922, 429, 425, 921, 916, 424), (426, 430, 428, 424), (431, 427, 425, 429), (442, 537, 538, 443), (443, 538, 539, 444), (444, 539, 540, 445), (445, 540, 541, 446), (446, 541, 542, 447), (447, 542, 543, 448), (448, 543, 544, 449), (449, 544, 545, 450), (450, 545, 546, 451), (537, 527, 528, 538), (538, 528, 529, 539), (539, 529, 530, 540), (540, 530, 531, 541), (541, 531, 532, 542), (542, 532, 533, 543), (543, 533, 534, 544), (544, 534, 535, 545), (545, 535, 536, 546), (527, 516, 518, 528), (528, 518, 519, 529), (529, 519, 520, 530), (530, 520, 521, 531), (531, 521, 522, 532), (532, 522, 523, 533), (533, 523, 524, 534), (534, 524, 525, 535), (535, 525, 526, 536), (516, 505, 507, 518), (518, 507, 508, 519), (519, 508, 509, 520), (520, 509, 510, 521), (521, 510, 511, 522), (522, 511, 512, 523), (523, 512, 513, 524), (524, 513, 514, 525), (525, 514, 515, 526), (873, 862, 912, 913), (505, 494, 496, 507), (507, 496, 497, 508), (508, 497, 498, 509), (509, 498, 499, 510), (510, 499, 500, 511), (511, 500, 501, 512), (512, 501, 502, 513), (513, 502, 503, 514), (514, 503, 504, 515), (652, 642, 495, 484), (494, 483, 485, 496), (496, 485, 486, 497), (497, 486, 487, 498), (498, 487, 488, 499), (499, 488, 489, 500), (500, 489, 490, 501), (501, 490, 491, 502), (502, 491, 492, 503), (503, 492, 493, 504), (682, 778, 904, 895), (483, 472, 474, 485), (485, 474, 475, 486), (486, 475, 476, 487), (487, 476, 477, 488), (488, 477, 478, 489), (489, 478, 479, 490), (490, 479, 480, 491), (491, 480, 481, 492), (492, 481, 482, 493), (747, 736, 900, 901), (472, 462, 463, 474), (474, 463, 464, 475), (475, 464, 465, 476), (476, 465, 466, 477), (477, 466, 467, 478), (478, 467, 468, 479), (479, 468, 469, 480), (480, 469, 470, 481), (481, 470, 471, 482), (462, 452, 453, 463), (463, 453, 454, 464), (464, 454, 455, 465), (465, 455, 456, 466), (466, 456, 457, 467), (467, 457, 458, 468), (468, 458, 459, 469), (469, 459, 460, 470), (470, 460, 461, 471), (452, 432, 433, 453), (453, 433, 434, 454), (454, 434, 435, 455), (455, 435, 436, 456), (456, 436, 437, 457), (457, 437, 438, 458), (458, 438, 439, 459), (459, 439, 440, 460), (460, 440, 441, 461), (567, 547, 548, 568), (568, 548, 549, 569), (569, 549, 550, 570), (570, 550, 551, 571), (571, 551, 552, 572), (572, 552, 553, 573), (573, 553, 554, 574), (574, 554, 555, 575), (575, 555, 556, 576), (577, 567, 568, 579), (579, 568, 569, 580), (580, 569, 570, 581), (581, 570, 571, 582), (582, 571, 572, 583), (583, 572, 573, 584), (584, 573, 574, 585), (585, 574, 575, 586), (586, 575, 576, 587), (588, 577, 579, 590), (590, 579, 580, 591), (591, 580, 581, 592), (592, 581, 582, 593), (593, 582, 583, 594), (594, 583, 584, 595), (595, 584, 585, 596), (596, 585, 586, 597), (597, 586, 587, 598), (893, 883, 914, 915), (599, 588, 590, 601), (601, 590, 591, 602), (602, 591, 592, 603), (603, 592, 593, 604), (604, 593, 594, 605), (605, 594, 595, 606), (606, 595, 596, 607), (607, 596, 597, 608), (608, 597, 598, 609), (808, 788, 905, 907), (610, 599, 601, 612), (612, 601, 602, 613), (613, 602, 603, 614), (614, 603, 604, 615), (615, 604, 605, 616), (616, 605, 606, 617), (617, 606, 607, 618), (618, 607, 608, 619), (619, 608, 609, 620), (725, 714, 898, 899), (621, 610, 612, 623), (623, 612, 613, 624), (624, 613, 614, 625), (625, 614, 615, 626), (626, 615, 616, 627), (627, 616, 617, 628), (628, 617, 618, 629), (629, 618, 619, 630), (630, 619, 620, 631), (631, 620, 517, 506), (632, 621, 623, 634), (634, 623, 624, 635), (635, 624, 625, 636), (636, 625, 626, 637), (637, 626, 627, 638), (638, 627, 628, 639), (639, 628, 629, 640), (640, 629, 630, 641), (641, 630, 631, 642), (703, 692, 896, 897), (643, 632, 634, 644), (644, 634, 635, 645), (645, 635, 636, 646), (646, 636, 637, 647), (647, 637, 638, 648), (648, 638, 639, 649), (649, 639, 640, 650), (650, 640, 641, 651), (651, 641, 642, 652), (653, 643, 644, 654), (654, 644, 645, 655), (655, 645, 646, 656), (656, 646, 647, 657), (657, 647, 648, 658), (658, 648, 649, 659), (659, 649, 650, 660), (660, 650, 651, 661), (661, 651, 652, 662), (557, 653, 654, 558), (558, 654, 655, 559), (559, 655, 656, 560), (560, 656, 657, 561), (561, 657, 658, 562), (562, 658, 659, 563), (563, 659, 660, 564), (564, 660, 661, 565), (565, 661, 662, 566), (799, 779, 780, 800), (800, 780, 781, 801), (801, 781, 782, 802), (802, 782, 783, 803), (803, 783, 784, 804), (804, 784, 785, 805), (805, 785, 786, 806), (806, 786, 787, 807), (807, 787, 788, 808), (809, 799, 800, 810), (810, 800, 801, 811), (811, 801, 802, 812), (812, 802, 803, 813), (813, 803, 804, 814), (814, 804, 805, 815), (815, 805, 806, 816), (816, 806, 807, 817), (817, 807, 808, 818), (819, 809, 810, 821), (821, 810, 811, 822), (822, 811, 812, 823), (823, 812, 813, 824), (824, 813, 814, 825), (825, 814, 815, 826), (826, 815, 816, 827), (827, 816, 817, 828), (828, 817, 818, 829), (830, 819, 821, 832), (832, 821, 822, 833), (833, 822, 823, 834), (834, 823, 824, 835), (835, 824, 825, 836), (836, 825, 826, 837), (837, 826, 827, 838), (838, 827, 828, 839), (839, 828, 829, 840), (471, 461, 842, 831), (841, 830, 832, 843), (843, 832, 833, 844), (844, 833, 834, 845), (845, 834, 835, 846), (846, 835, 836, 847), (847, 836, 837, 848), (848, 837, 838, 849), (849, 838, 839, 850), (850, 839, 840, 851), (451, 546, 694, 853), (852, 841, 843, 854), (854, 843, 844, 855), (855, 844, 845, 856), (856, 845, 846, 857), (857, 846, 847, 858), (858, 847, 848, 859), (859, 848, 849, 860), (860, 849, 850, 861), (861, 850, 851, 862), (609, 598, 589, 578), (863, 852, 854, 865), (865, 854, 855, 866), (866, 855, 856, 867), (867, 856, 857, 868), (868, 857, 858, 869), (869, 858, 859, 870), (870, 859, 860, 871), (871, 860, 861, 872), (872, 861, 862, 873), (587, 576, 611, 600), (874, 863, 865, 875), (875, 865, 866, 876), (876, 866, 867, 877), (877, 867, 868, 878), (878, 868, 869, 879), (879, 869, 870, 880), (880, 870, 871, 881), (881, 871, 872, 882), (882, 872, 873, 883), (884, 874, 875, 885), (885, 875, 876, 886), (886, 876, 877, 887), (887, 877, 878, 888), (888, 878, 879, 889), (889, 879, 880, 890), (890, 880, 881, 891), (891, 881, 882, 892), (892, 882, 883, 893), (789, 884, 885, 790), (790, 885, 886, 791), (791, 886, 887, 792), (792, 887, 888, 793), (793, 888, 889, 794), (794, 889, 890, 795), (795, 890, 891, 796), (796, 891, 892, 797), (797, 892, 893, 798), (683, 663, 664, 684), (684, 664, 665, 685), (685, 665, 666, 686), (686, 666, 667, 687), (687, 667, 668, 688), (688, 668, 669, 689), (689, 669, 670, 690), (690, 670, 671, 691), (691, 671, 672, 692), (693, 683, 684, 695), (695, 684, 685, 696), (696, 685, 686, 697), (697, 686, 687, 698), (698, 687, 688, 699), (699, 688, 689, 700), (700, 689, 690, 701), (701, 690, 691, 702), (702, 691, 692, 703), (704, 693, 695, 706), (706, 695, 696, 707), (707, 696, 697, 708), (708, 697, 698, 709), (709, 698, 699, 710), (710, 699, 700, 711), (711, 700, 701, 712), (712, 701, 702, 713), (713, 702, 703, 714), (566, 662, 473, 622), (715, 704, 706, 717), (717, 706, 707, 718), (718, 707, 708, 719), (719, 708, 709, 720), (720, 709, 710, 721), (721, 710, 711, 722), (722, 711, 712, 723), (723, 712, 713, 724), (724, 713, 714, 725), (851, 840, 910, 911), (726, 715, 717, 728), (728, 717, 718, 729), (729, 718, 719, 730), (730, 719, 720, 731), (731, 720, 721, 732), (732, 721, 722, 733), (733, 722, 723, 734), (734, 723, 724, 735), (735, 724, 725, 736), (556, 451, 853, 633), (737, 726, 728, 739), (739, 728, 729, 740), (740, 729, 730, 741), (741, 730, 731, 742), (742, 731, 732, 743), (743, 732, 733, 744), (744, 733, 734, 745), (745, 734, 735, 746), (746, 735, 736, 747), (829, 818, 908, 909), (748, 737, 739, 750), (750, 739, 740, 751), (751, 740, 741, 752), (752, 741, 742, 753), (753, 742, 743, 754), (754, 743, 744, 755), (755, 744, 745, 756), (756, 745, 746, 757), (757, 746, 747, 758), (493, 482, 820, 749), (759, 748, 750, 760), (760, 750, 751, 761), (761, 751, 752, 762), (762, 752, 753, 763), (763, 753, 754, 764), (764, 754, 755, 765), (765, 755, 756, 766), (766, 756, 757, 767), (767, 757, 758, 768), (769, 759, 760, 770), (770, 760, 761, 771), (771, 761, 762, 772), (772, 762, 763, 773), (773, 763, 764, 774), (774, 764, 765, 775), (775, 765, 766, 776), (776, 766, 767, 777), (777, 767, 768, 778), (673, 769, 770, 674), (674, 770, 771, 675), (675, 771, 772, 676), (676, 772, 773, 677), (677, 773, 774, 678), (678, 774, 775, 679), (679, 775, 776, 680), (680, 776, 777, 681), (681, 777, 778, 682), (547, 442, 443, 548), (548, 443, 444, 549), (549, 444, 445, 550), (550, 445, 446, 551), (551, 446, 447, 552), (552, 447, 448, 553), (553, 448, 449, 554), (554, 449, 450, 555), (555, 450, 451, 556), (432, 673, 674, 433), (433, 674, 675, 434), (434, 675, 676, 435), (435, 676, 677, 436), (436, 677, 678, 437), (437, 678, 679, 438), (438, 679, 680, 439), (439, 680, 681, 440), (440, 681, 682, 441), (566, 788, 787, 565), (565, 787, 786, 564), (564, 786, 785, 563), (563, 785, 784, 562), (562, 784, 783, 561), (561, 783, 782, 560), (560, 782, 781, 559), (559, 781, 780, 558), (558, 780, 779, 557), (798, 672, 671, 797), (797, 671, 670, 796), (796, 670, 669, 795), (795, 669, 668, 794), (794, 668, 667, 793), (793, 667, 666, 792), (792, 666, 665, 791), (791, 665, 664, 790), (790, 664, 663, 789), (442, 547, 567, 577, 588, 599, 610, 621, 632, 643, 653, 557, 779, 799, 809, 819, 830, 841, 852, 863, 874, 884, 789, 663, 683, 693, 704, 715, 726, 737, 748, 759, 769, 673, 432, 452, 462, 472, 483, 494, 505, 516, 527, 537), (526, 515, 727, 716), (546, 536, 705, 694), (598, 587, 600, 589), (461, 441, 864, 842), (768, 758, 902, 903), (504, 493, 749, 738), (840, 829, 909, 910), (576, 556, 633, 611), (620, 609, 578, 517), (482, 471, 831, 820), (672, 798, 906, 894), (818, 808, 907, 908), (714, 703, 897, 898), (798, 893, 915, 906), (862, 851, 911, 912), (662, 652, 484, 473), (642, 631, 506, 495), (692, 672, 894, 896), (736, 725, 899, 900), (441, 682, 895, 864), (883, 873, 913, 914), (536, 526, 716, 705), (788, 566, 622, 920, 918, 905), (778, 768, 903, 904), (758, 747, 901, 902), (515, 504, 738, 727), (896, 894, 959, 960, 963, 957, 962, 968, 969, 970, 976, 1070, 1075, 1073, 1072, 1074, 932, 933, 934, 924, 923, 927, 930, 925, 929, 935, 936, 937, 942, 940, 938, 939, 941, 853, 694, 705, 716, 727, 738, 749, 820, 831, 842, 864, 895, 904, 903, 902, 901, 900, 899, 898, 897), (917, 919, 427, 431), (919, 916, 425, 427), (425, 916, 921), (853, 941, 951, 953, 949, 947, 948, 954, 952, 945, 943, 946, 944, 950, 926, 928, 931, 932, 1074, 1071, 1070, 976, 975, 973, 971, 972, 974, 985, 987, 983, 981, 982, 988, 986, 979, 977, 980, 978, 984, 958, 961, 964, 965, 966, 967, 956, 955, 959, 894, 1060, 1059, 1057, 1054, 1056, 1055), (633, 1007, 1017, 1019, 1015, 1013, 1014, 1020, 1018, 1011, 1009, 1012, 1010, 1016, 992, 994, 997, 998, 906, 1065, 1069, 1068, 1067, 1061, 1064, 1063, 1062), (998, 1039, 1049, 1051, 1047, 1045, 1046, 1052, 1050, 1043, 1041, 1044, 1042, 1048, 1024, 1026, 1029, 1030, 906), (1055, 1053, 1054, 1003, 1008, 1006, 1004, 1005, 1007, 633, 853), (1054, 1057, 1058, 1060, 894, 906, 1030, 1031, 1032, 1022, 1021, 1025, 1028, 1023, 1027, 1033, 1034, 1035, 1040, 1038, 1036, 1037, 1039, 998, 999, 1000, 990, 989, 993, 996, 991, 995, 1001, 1002, 1003), (1062, 1061, 906, 915, 914, 913, 912, 911, 910, 909, 908, 907, 905, 918, 920, 622, 473, 484, 495, 506, 517, 578, 589, 600, 611, 633), (1061, 1067, 1066, 1065, 906)])
me_cylinder_016.use_remesh_preserve_volume = False
me_cylinder_016.use_remesh_preserve_attributes = False
me_cylinder_016.use_mirror_vertex_groups = False
me_cylinder_016.update()

# ---- objects
ob_front = bpy.data.objects.new('Front', me_cylinder_006)
ob_back = bpy.data.objects.new('Back', me_cylinder_016)

# ---- transforms, parenting, visibility, modifiers, constraints
ob_front.location = (0.0, 14.03, 0.0)
ob_front.rotation_euler = (-0.0, 3.142, -0.0)
ob_front.lineart.crease_threshold = 0.0
ob_back.location = (0.0, -16.65, 0.0)
ob_back.lineart.crease_threshold = 0.0

# ---- collection membership
col_collection_1.objects.link(ob_front)
col_collection_1.objects.link(ob_back)

# ---- scene / render settings (as saved in the file)
scene.frame_start = 1; scene.frame_end = 250; scene.frame_set(1)
scene.render.engine = 'BLENDER_EEVEE_NEXT'
scene.render.resolution_percentage = 50
scene.render.dither_intensity = 0.0
scene.cycles.use_denoising = False
scene.cycles.samples = 128
scene.cycles.sampling_pattern = 'TABULATED_SOBOL'
scene.cycles.light_sampling_threshold = 0.0
scene.cycles.use_adaptive_sampling = False
scene.cycles.use_light_tree = False
scene.cycles.blur_glossy = 0.0
scene.cycles.sample_clamp_indirect = 0.0
scene.view_settings.view_transform = 'Standard'
scene.unit_settings.scale_length = 0.001
bpy.context.view_layer.update()

# ---- added for rendering (the .blend has no active camera and no usable light): camera, sun
cam_auto = bpy.data.cameras.new('AutoCamera')
cam_auto.lens = 50.0
cam_auto.sensor_width = 36.0
cam_auto.clip_end = 1201.87
ob_auto_camera = bpy.data.objects.new('AutoCamera', cam_auto)
scene.collection.objects.link(ob_auto_camera)
ob_auto_camera.location = (68.4831, -82.1835, 49.5019)
ob_auto_camera.rotation_euler = (1.09748, -7.21219e-08, 0.694738)
scene.camera = ob_auto_camera
light_auto_sun = bpy.data.lights.new('AutoSun', 'SUN')
light_auto_sun.energy = 3.0
light_auto_sun.angle = 0.0523599
ob_auto_sun = bpy.data.objects.new('AutoSun', light_auto_sun)
scene.collection.objects.link(ob_auto_sun)
ob_auto_sun.rotation_euler = (0.872665, 0.174533, 0.523599)
bpy.context.view_layer.update()
